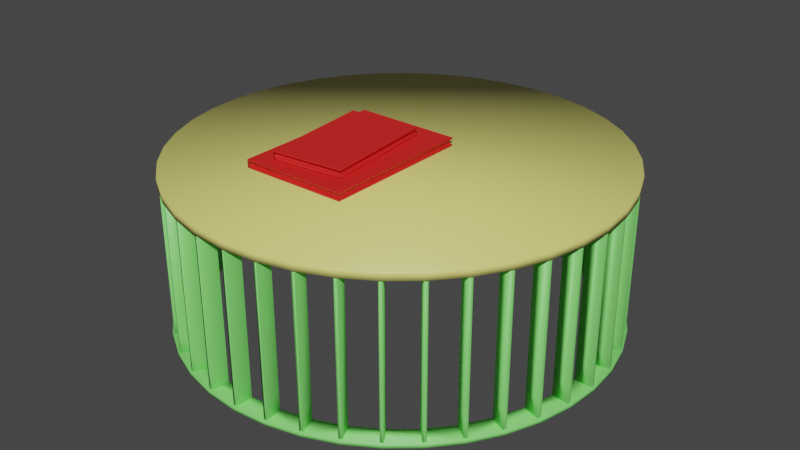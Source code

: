 # Source: table2.blend  (saved by Blender 2.92.15; exported with 4.5.12 LTS)
import bpy
from mathutils import Matrix  # noqa: F401  (used for matrix-valued properties, if any)

bpy.ops.wm.read_factory_settings(use_empty=True)
scene = bpy.context.scene
scene.name = 'Scene'

# ---- collections
col_collection = bpy.data.collections.new('Collection'); scene.collection.children.link(col_collection)

# ---- materials (node trees are filled in below, after node groups)
mat_material_003 = bpy.data.materials.new('Material.003')
mat_material_003.use_transparent_shadow = False
mat_material_001 = bpy.data.materials.new('Material.001')
mat_material_001.use_transparent_shadow = False
mat_material_002 = bpy.data.materials.new('Material.002')
mat_material_002.use_transparent_shadow = False

# ---- material node trees
mat_material_003.use_nodes = True; mat_material_003.node_tree.nodes.clear()
_N = mat_material_003.node_tree.nodes; _L = mat_material_003.node_tree.links
n0 = _N.new('ShaderNodeBsdfPrincipled'); n0.name = 'Principled BSDF'; n0.location = (10, 300)
n0.distribution = 'GGX'
n0.subsurface_method = 'BURLEY'
n0.inputs[0].default_value = (0.8, 0.7557, 0.2025, 1.0)
n0.inputs[3].default_value = 1.45
n0.inputs[27].default_value = (0.0, 0.0, 0.0, 1.0)
n0.inputs[28].default_value = 1.0
n1 = _N.new('ShaderNodeOutputMaterial'); n1.name = 'Material Output'; n1.location = (300, 300)
_L.new(n0.outputs[0], n1.inputs[0])
n1.is_active_output = True
mat_material_001.use_nodes = True; mat_material_001.node_tree.nodes.clear()
_N = mat_material_001.node_tree.nodes; _L = mat_material_001.node_tree.links
n0 = _N.new('ShaderNodeBsdfPrincipled'); n0.name = 'Principled BSDF'; n0.location = (10, 300)
n0.distribution = 'GGX'
n0.subsurface_method = 'BURLEY'
n0.inputs[0].default_value = (0.2263, 0.8, 0.1713, 1.0)
n0.inputs[3].default_value = 1.45
n0.inputs[27].default_value = (0.0, 0.0, 0.0, 1.0)
n0.inputs[28].default_value = 1.0
n1 = _N.new('ShaderNodeOutputMaterial'); n1.name = 'Material Output'; n1.location = (300, 300)
_L.new(n0.outputs[0], n1.inputs[0])
n1.is_active_output = True
mat_material_002.use_nodes = True; mat_material_002.node_tree.nodes.clear()
_N = mat_material_002.node_tree.nodes; _L = mat_material_002.node_tree.links
n0 = _N.new('ShaderNodeBsdfPrincipled'); n0.name = 'Principled BSDF'; n0.location = (10, 300)
n0.distribution = 'GGX'
n0.subsurface_method = 'BURLEY'
n0.inputs[0].default_value = (0.8, 0.01834, 0.01589, 1.0)
n0.inputs[3].default_value = 1.45
n0.inputs[27].default_value = (0.0, 0.0, 0.0, 1.0)
n0.inputs[28].default_value = 1.0
n1 = _N.new('ShaderNodeOutputMaterial'); n1.name = 'Material Output'; n1.location = (300, 300)
_L.new(n0.outputs[0], n1.inputs[0])
n1.is_active_output = True

# ---- world
world_world = bpy.data.worlds.new('World'); scene.world = world_world
world_world.use_nodes = True; world_world.node_tree.nodes.clear()
_N = world_world.node_tree.nodes; _L = world_world.node_tree.links
n0 = _N.new('ShaderNodeOutputWorld'); n0.name = 'World Output'; n0.location = (300, 300)
n1 = _N.new('ShaderNodeBackground'); n1.name = 'Background'; n1.location = (10, 300)
n1.inputs[0].default_value = (0.05088, 0.05088, 0.05088, 1.0)
_L.new(n1.outputs[0], n0.inputs[0])
n0.is_active_output = True
world_world.color = (0.05088, 0.05088, 0.05088)
world_world.use_sun_shadow = False
world_world.sun_shadow_jitter_overblur = 0.0

# ---- meshes
me_cylinder = bpy.data.meshes.new('Cylinder')
me_cylinder.from_pydata([(0.0, 1.0, 0.7), (0.0, 1.0, 0.74), (0.1564, 0.9877, 0.7), (0.1564, 0.9877, 0.74), (0.309, 0.9511, 0.7), (0.309, 0.9511, 0.74), (0.454, 0.891, 0.7), (0.454, 0.891, 0.74), (0.5878, 0.809, 0.7), (0.5878, 0.809, 0.74), (0.7071, 0.7071, 0.7), (0.7071, 0.7071, 0.74), (0.809, 0.5878, 0.7), (0.809, 0.5878, 0.74), (0.891, 0.454, 0.7), (0.891, 0.454, 0.74), (0.9511, 0.309, 0.7), (0.9511, 0.309, 0.74), (0.9877, 0.1564, 0.7), (0.9877, 0.1564, 0.74), (1.0, -1.629e-07, 0.7), (1.0, -1.629e-07, 0.74), (0.9877, -0.1564, 0.7), (0.9877, -0.1564, 0.74), (0.9511, -0.309, 0.7), (0.9511, -0.309, 0.74), (0.891, -0.454, 0.7), (0.891, -0.454, 0.74), (0.809, -0.5878, 0.7), (0.809, -0.5878, 0.74), (0.7071, -0.7071, 0.7), (0.7071, -0.7071, 0.74), (0.5878, -0.809, 0.7), (0.5878, -0.809, 0.74), (0.454, -0.891, 0.7), (0.454, -0.891, 0.74), (0.309, -0.9511, 0.7), (0.309, -0.9511, 0.74), (0.1564, -0.9877, 0.7), (0.1564, -0.9877, 0.74), (-8.027e-07, -1.0, 0.7), (-8.027e-07, -1.0, 0.74), (-0.1564, -0.9877, 0.7), (-0.1564, -0.9877, 0.74), (-0.309, -0.9511, 0.7), (-0.309, -0.9511, 0.74), (-0.454, -0.891, 0.7), (-0.454, -0.891, 0.74), (-0.5878, -0.809, 0.7), (-0.5878, -0.809, 0.74), (-0.7071, -0.7071, 0.7), (-0.7071, -0.7071, 0.74), (-0.809, -0.5878, 0.7), (-0.809, -0.5878, 0.74), (-0.891, -0.454, 0.7), (-0.891, -0.454, 0.74), (-0.9511, -0.309, 0.7), (-0.9511, -0.309, 0.74), (-0.9877, -0.1564, 0.7), (-0.9877, -0.1564, 0.74), (-1.0, 1.442e-06, 0.7), (-1.0, 1.442e-06, 0.74), (-0.9877, 0.1564, 0.7), (-0.9877, 0.1564, 0.74), (-0.9511, 0.309, 0.7), (-0.9511, 0.309, 0.74), (-0.891, 0.454, 0.7), (-0.891, 0.454, 0.74), (-0.809, 0.5878, 0.7), (-0.809, 0.5878, 0.74), (-0.7071, 0.7071, 0.7), (-0.7071, 0.7071, 0.74), (-0.5878, 0.809, 0.7), (-0.5878, 0.809, 0.74), (-0.454, 0.891, 0.7), (-0.454, 0.891, 0.74), (-0.309, 0.9511, 0.7), (-0.309, 0.9511, 0.74), (-0.1564, 0.9877, 0.7), (-0.1564, 0.9877, 0.74)], [], [(0, 1, 3, 2), (2, 3, 5, 4), (4, 5, 7, 6), (6, 7, 9, 8), (8, 9, 11, 10), (10, 11, 13, 12), (12, 13, 15, 14), (14, 15, 17, 16), (16, 17, 19, 18), (18, 19, 21, 20), (20, 21, 23, 22), (22, 23, 25, 24), (24, 25, 27, 26), (26, 27, 29, 28), (28, 29, 31, 30), (30, 31, 33, 32), (32, 33, 35, 34), (34, 35, 37, 36), (36, 37, 39, 38), (38, 39, 41, 40), (40, 41, 43, 42), (42, 43, 45, 44), (44, 45, 47, 46), (46, 47, 49, 48), (48, 49, 51, 50), (50, 51, 53, 52), (52, 53, 55, 54), (54, 55, 57, 56), (56, 57, 59, 58), (58, 59, 61, 60), (60, 61, 63, 62), (62, 63, 65, 64), (64, 65, 67, 66), (66, 67, 69, 68), (68, 69, 71, 70), (70, 71, 73, 72), (72, 73, 75, 74), (74, 75, 77, 76), (3, 1, 79, 77, 75, 73, 71, 69, 67, 65, 63, 61, 59, 57, 55, 53, 51, 49, 47, 45, 43, 41, 39, 37, 35, 33, 31, 29, 27, 25, 23, 21, 19, 17, 15, 13, 11, 9, 7, 5), (76, 77, 79, 78), (78, 79, 1, 0), (0, 2, 4, 6, 8, 10, 12, 14, 16, 18, 20, 22, 24, 26, 28, 30, 32, 34, 36, 38, 40, 42, 44, 46, 48, 50, 52, 54, 56, 58, 60, 62, 64, 66, 68, 70, 72, 74, 76, 78)])
me_cylinder.polygons.foreach_set('use_smooth', [True] * 42)
_uv = me_cylinder.uv_layers.new(name='UVMap')
_uv.uv.foreach_set('vector', [1.0, 0.5, 1.0, 1.0, 0.975, 1.0, 0.975, 0.5, 0.975, 0.5, 0.975, 1.0, 0.95, 1.0, 0.95, 0.5, 0.95, 0.5, 0.95, 1.0, 0.925, 1.0, 0.925, 0.5, 0.925, 0.5, 0.925, 1.0, 0.9, 1.0, 0.9, 0.5, 0.9, 0.5, 0.9, 1.0, 0.875, 1.0, 0.875, 0.5, 0.875, 0.5, 0.875, 1.0, 0.85, 1.0, 0.85, 0.5, 0.85, 0.5, 0.85, 1.0, 0.825, 1.0, 0.825, 0.5, 0.825, 0.5, 0.825, 1.0, 0.8, 1.0, 0.8, 0.5, 0.8, 0.5, 0.8, 1.0, 0.775, 1.0, 0.775, 0.5, 0.775, 0.5, 0.775, 1.0, 0.75, 1.0, 0.75, 0.5, 0.75, 0.5, 0.75, 1.0, 0.725, 1.0, 0.725, 0.5, 0.725, 0.5, 0.725, 1.0, 0.7, 1.0, 0.7, 0.5, 0.7, 0.5, 0.7, 1.0, 0.675, 1.0, 0.675, 0.5, 0.675, 0.5, 0.675, 1.0, 0.65, 1.0, 0.65, 0.5, 0.65, 0.5, 0.65, 1.0, 0.625, 1.0, 0.625, 0.5, 0.625, 0.5, 0.625, 1.0, 0.6, 1.0, 0.6, 0.5, 0.6, 0.5, 0.6, 1.0, 0.575, 1.0, 0.575, 0.5, 0.575, 0.5, 0.575, 1.0, 0.55, 1.0, 0.55, 0.5, 0.55, 0.5, 0.55, 1.0, 0.525, 1.0, 0.525, 0.5, 0.525, 0.5, 0.525, 1.0, 0.5, 1.0, 0.5, 0.5, 0.5, 0.5, 0.5, 1.0, 0.475, 1.0, 0.475, 0.5, 0.475, 0.5, 0.475, 1.0, 0.45, 1.0, 0.45, 0.5, 0.45, 0.5, 0.45, 1.0, 0.425, 1.0, 0.425, 0.5, 0.425, 0.5, 0.425, 1.0, 0.4, 1.0, 0.4, 0.5, 0.4, 0.5, 0.4, 1.0, 0.375, 1.0, 0.375, 0.5, 0.375, 0.5, 0.375, 1.0, 0.35, 1.0, 0.35, 0.5, 0.35, 0.5, 0.35, 1.0, 0.325, 1.0, 0.325, 0.5, 0.325, 0.5, 0.325, 1.0, 0.3, 1.0, 0.3, 0.5, 0.3, 0.5, 0.3, 1.0, 0.275, 1.0, 0.275, 0.5, 0.275, 0.5, 0.275, 1.0, 0.25, 1.0, 0.25, 0.5, 0.25, 0.5, 0.25, 1.0, 0.225, 1.0, 0.225, 0.5, 0.225, 0.5, 0.225, 1.0, 0.2, 1.0, 0.2, 0.5, 0.2, 0.5, 0.2, 1.0, 0.175, 1.0, 0.175, 0.5, 0.175, 0.5, 0.175, 1.0, 0.15, 1.0, 0.15, 0.5, 0.15, 0.5, 0.15, 1.0, 0.125, 1.0, 0.125, 0.5, 0.125, 0.5, 0.125, 1.0, 0.1, 1.0, 0.1, 0.5, 0.1, 0.5, 0.1, 1.0, 0.075, 1.0, 0.075, 0.5, 0.075, 0.5, 0.075, 1.0, 0.05, 1.0, 0.05, 0.5, 0.2875, 0.487, 0.25, 0.49, 0.2125, 0.487, 0.1758, 0.4783, 0.141, 0.4638, 0.1089, 0.4442, 0.08029, 0.4197, 0.05584, 0.3911, 0.03616, 0.359, 0.02175, 0.3242, 0.01295, 0.2875, 0.01, 0.25, 0.01295, 0.2125, 0.02175, 0.1758, 0.03616, 0.141, 0.05584, 0.1089, 0.08029, 0.08029, 0.1089, 0.05584, 0.141, 0.03616, 0.1758, 0.02175, 0.2125, 0.01295, 0.25, 0.01, 0.2875, 0.01295, 0.3242, 0.02175, 0.359, 0.03616, 0.3911, 0.05584, 0.4197, 0.08029, 0.4442, 0.1089, 0.4638, 0.141, 0.4783, 0.1758, 0.487, 0.2125, 0.49, 0.25, 0.487, 0.2875, 0.4783, 0.3242, 0.4638, 0.359, 0.4442, 0.3911, 0.4197, 0.4197, 0.3911, 0.4442, 0.359, 0.4638, 0.3242, 0.4783, 0.05, 0.5, 0.05, 1.0, 0.025, 1.0, 0.025, 0.5, 0.025, 0.5, 0.025, 1.0, 3.912e-07, 1.0, 3.912e-07, 0.5, 0.75, 0.49, 0.7875, 0.487, 0.8242, 0.4783, 0.859, 0.4638, 0.8911, 0.4442, 0.9197, 0.4197, 0.9442, 0.3911, 0.9638, 0.359, 0.9783, 0.3242, 0.987, 0.2875, 0.99, 0.25, 0.987, 0.2125, 0.9783, 0.1758, 0.9638, 0.141, 0.9442, 0.1089, 0.9197, 0.08029, 0.8911, 0.05584, 0.859, 0.03616, 0.8242, 0.02175, 0.7875, 0.01295, 0.75, 0.01, 0.7125, 0.01295, 0.6758, 0.02175, 0.641, 0.03616, 0.6089, 0.05584, 0.5803, 0.08029, 0.5558, 0.1089, 0.5362, 0.141, 0.5217, 0.1758, 0.513, 0.2125, 0.51, 0.25, 0.513, 0.2875, 0.5217, 0.3242, 0.5362, 0.359, 0.5558, 0.3911, 0.5803, 0.4197, 0.6089, 0.4442, 0.641, 0.4638, 0.6758, 0.4783, 0.7125, 0.487])
me_cylinder.materials.append(mat_material_003)
me_cylinder.use_remesh_fix_poles = True
me_cylinder.use_remesh_preserve_attributes = False
me_cylinder.use_mirror_vertex_groups = False
me_cylinder.update()
me_cylinder_001 = bpy.data.meshes.new('Cylinder.001')
me_cylinder_001.from_pydata([(0.0, 1.0, -0.01), (0.0, 1.0, 0.01), (0.1564, 0.9877, -0.01), (0.1564, 0.9877, 0.01), (0.309, 0.9511, -0.01), (0.309, 0.9511, 0.01), (0.454, 0.891, -0.01), (0.454, 0.891, 0.01), (0.5878, 0.809, -0.01), (0.5878, 0.809, 0.01), (0.7071, 0.7071, -0.01), (0.7071, 0.7071, 0.01), (0.809, 0.5878, -0.01), (0.809, 0.5878, 0.01), (0.891, 0.454, -0.01), (0.891, 0.454, 0.01), (0.9511, 0.309, -0.01), (0.9511, 0.309, 0.01), (0.9877, 0.1564, -0.01), (0.9877, 0.1564, 0.01), (1.0, -1.629e-07, -0.01), (1.0, -1.629e-07, 0.01), (0.9877, -0.1564, -0.01), (0.9877, -0.1564, 0.01), (0.9511, -0.309, -0.01), (0.9511, -0.309, 0.01), (0.891, -0.454, -0.01), (0.891, -0.454, 0.01), (0.809, -0.5878, -0.01), (0.809, -0.5878, 0.01), (0.7071, -0.7071, -0.01), (0.7071, -0.7071, 0.01), (0.5878, -0.809, -0.01), (0.5878, -0.809, 0.01), (0.454, -0.891, -0.01), (0.454, -0.891, 0.01), (0.309, -0.9511, -0.01), (0.309, -0.9511, 0.01), (0.1564, -0.9877, -0.01), (0.1564, -0.9877, 0.01), (-8.027e-07, -1.0, -0.01), (-8.027e-07, -1.0, 0.01), (-0.1564, -0.9877, -0.01), (-0.1564, -0.9877, 0.01), (-0.309, -0.9511, -0.01), (-0.309, -0.9511, 0.01), (-0.454, -0.891, -0.01), (-0.454, -0.891, 0.01), (-0.5878, -0.809, -0.01), (-0.5878, -0.809, 0.01), (-0.7071, -0.7071, -0.01), (-0.7071, -0.7071, 0.01), (-0.809, -0.5878, -0.01), (-0.809, -0.5878, 0.01), (-0.891, -0.454, -0.01), (-0.891, -0.454, 0.01), (-0.9511, -0.309, -0.01), (-0.9511, -0.309, 0.01), (-0.9877, -0.1564, -0.01), (-0.9877, -0.1564, 0.01), (-1.0, 1.442e-06, -0.01), (-1.0, 1.442e-06, 0.01), (-0.9877, 0.1564, -0.01), (-0.9877, 0.1564, 0.01), (-0.9511, 0.309, -0.01), (-0.9511, 0.309, 0.01), (-0.891, 0.454, -0.01), (-0.891, 0.454, 0.01), (-0.809, 0.5878, -0.01), (-0.809, 0.5878, 0.01), (-0.7071, 0.7071, -0.01), (-0.7071, 0.7071, 0.01), (-0.5878, 0.809, -0.01), (-0.5878, 0.809, 0.01), (-0.454, 0.891, -0.01), (-0.454, 0.891, 0.01), (-0.309, 0.9511, -0.01), (-0.309, 0.9511, 0.01), (-0.1564, 0.9877, -0.01), (-0.1564, 0.9877, 0.01), (0.0, 0.91, -0.01), (0.0, 0.91, 0.01), (-0.2812, -0.8655, -0.01), (-0.2812, -0.8655, 0.01), (-0.91, 1.313e-06, 0.01), (0.1424, 0.8988, -0.01), (0.1424, 0.8988, 0.01), (-0.8655, -0.2812, 0.01), (-0.4131, -0.8108, -0.01), (-0.4131, -0.8108, 0.01), (-0.8988, -0.1424, 0.01), (-0.5349, -0.7362, -0.01), (-0.5349, -0.7362, 0.01), (0.2812, 0.8655, -0.01), (0.2812, 0.8655, 0.01), (0.4131, -0.8108, 0.01), (0.5349, -0.7362, 0.01), (0.8988, -0.1424, 0.01), (0.6435, -0.6435, 0.01), (-0.6435, -0.6435, -0.01), (-0.6435, -0.6435, 0.01), (0.4131, 0.8108, -0.01), (0.4131, 0.8108, 0.01), (0.7362, -0.5349, 0.01), (0.8655, -0.2812, 0.01), (0.8108, -0.4131, 0.01), (-0.7362, -0.5349, -0.01), (0.5349, 0.7362, -0.01), (0.5349, 0.7362, 0.01), (-0.7362, -0.5349, 0.01), (-0.8988, 0.1424, 0.01), (-0.6435, 0.6435, 0.01), (-0.4131, 0.8108, 0.01), (-0.8655, 0.2812, 0.01), (-0.8108, -0.4131, 0.01), (-0.5349, 0.7362, 0.01), (-0.1424, 0.8988, 0.01), (-0.8108, 0.4131, 0.01), (0.6435, 0.6435, -0.01), (0.6435, 0.6435, 0.01), (-0.2812, 0.8655, 0.01), (-0.8108, -0.4131, -0.01), (0.7362, 0.5349, -0.01), (0.7362, 0.5349, 0.01), (-0.8655, -0.2812, -0.01), (-0.1424, -0.8988, 0.01), (0.1424, -0.8988, 0.01), (-7.304e-07, -0.91, 0.01), (0.8108, 0.4131, -0.01), (0.8108, 0.4131, 0.01), (-0.8988, -0.1424, -0.01), (0.8988, 0.1424, 0.01), (0.8655, 0.2812, -0.01), (0.8655, 0.2812, 0.01), (-0.91, 1.313e-06, -0.01), (0.8988, 0.1424, -0.01), (-0.8988, 0.1424, -0.01), (0.91, -1.483e-07, -0.01), (0.91, -1.483e-07, 0.01), (-0.8655, 0.2812, -0.01), (-0.7362, 0.5349, 0.01), (-0.8108, 0.4131, -0.01), (0.8988, -0.1424, -0.01), (0.8655, -0.2812, -0.01), (-0.7362, 0.5349, -0.01), (0.2812, -0.8655, 0.01), (0.8108, -0.4131, -0.01), (-0.6435, 0.6435, -0.01), (0.7362, -0.5349, -0.01), (-0.5349, 0.7362, -0.01), (0.6435, -0.6435, -0.01), (-0.4131, 0.8108, -0.01), (-0.2812, 0.8655, -0.01), (0.5349, -0.7362, -0.01), (0.1424, -0.8988, -0.01), (0.4131, -0.8108, -0.01), (0.2812, -0.8655, -0.01), (-0.1424, 0.8988, -0.01), (-0.1424, -0.8988, -0.01), (-7.304e-07, -0.91, -0.01)], [], [(0, 1, 3, 2), (2, 3, 5, 4), (4, 5, 7, 6), (6, 7, 9, 8), (8, 9, 11, 10), (10, 11, 13, 12), (12, 13, 15, 14), (14, 15, 17, 16), (16, 17, 19, 18), (18, 19, 21, 20), (20, 21, 23, 22), (22, 23, 25, 24), (24, 25, 27, 26), (26, 27, 29, 28), (28, 29, 31, 30), (30, 31, 33, 32), (32, 33, 35, 34), (34, 35, 37, 36), (36, 37, 39, 38), (38, 39, 41, 40), (40, 41, 43, 42), (42, 43, 45, 44), (44, 45, 47, 46), (46, 47, 49, 48), (48, 49, 51, 50), (50, 51, 53, 52), (52, 53, 55, 54), (54, 55, 57, 56), (56, 57, 59, 58), (58, 59, 61, 60), (60, 61, 63, 62), (62, 63, 65, 64), (64, 65, 67, 66), (66, 67, 69, 68), (68, 69, 71, 70), (70, 71, 73, 72), (72, 73, 75, 74), (74, 75, 77, 76), (76, 77, 79, 78), (78, 79, 1, 0), (81, 80, 85, 86), (86, 85, 93, 94), (101, 102, 94, 93), (102, 101, 107, 108), (108, 107, 118, 119), (118, 122, 123, 119), (128, 129, 123, 122), (128, 132, 133, 129), (131, 133, 132, 135), (131, 135, 137, 138), (97, 138, 137, 142), (104, 97, 142, 143), (105, 104, 143, 146), (103, 105, 146, 148), (98, 103, 148, 150), (96, 98, 150, 153), (95, 96, 153, 155), (145, 95, 155, 156), (126, 145, 156, 154), (127, 126, 154, 159), (125, 127, 159, 158), (83, 125, 158, 82), (82, 88, 89, 83), (88, 91, 92, 89), (91, 99, 100, 92), (100, 99, 106, 109), (121, 114, 109, 106), (124, 87, 114, 121), (130, 90, 87, 124), (134, 84, 90, 130), (136, 110, 84, 134), (139, 113, 110, 136), (141, 117, 113, 139), (144, 140, 117, 141), (147, 111, 140, 144), (149, 115, 111, 147), (151, 112, 115, 149), (152, 120, 112, 151), (157, 116, 120, 152), (80, 81, 116, 157), (83, 45, 43, 41, 39, 37, 35, 33, 31, 29, 27, 25, 23, 21, 19, 17, 15, 13, 11, 9, 7, 5, 3, 1, 79, 77, 75, 73, 71, 69, 67, 65, 63, 61, 59, 57, 55, 53, 109, 114, 87, 90, 84, 110, 113, 117, 140, 111, 115, 112, 120, 116, 81, 86, 94, 102, 108, 119, 123, 129, 133, 131, 138, 97, 104, 105, 103, 98, 96, 95, 145, 126, 127, 125), (109, 53, 51, 49, 47, 45, 83, 89, 92, 100), (101, 6, 8, 10, 12, 14, 128, 122, 118, 107), (128, 14, 16, 18, 20, 22, 24, 26, 28, 30, 32, 34, 36, 38, 40, 42, 44, 46, 48, 50, 52, 54, 56, 58, 60, 62, 64, 66, 68, 70, 72, 74, 76, 78, 0, 2, 4, 6, 101, 93, 85, 80, 157, 152, 151, 149, 147, 144, 141, 139, 136, 134, 130, 124, 121, 106, 99, 91, 88, 82, 158, 159, 154, 156, 155, 153, 150, 148, 146, 143, 142, 137, 135, 132)])
me_cylinder_001.polygons.foreach_set('use_smooth', [True] * 84)
_uv = me_cylinder_001.uv_layers.new(name='UVMap')
_uv.uv.foreach_set('vector', [1.0, 0.5, 1.0, 1.0, 0.975, 1.0, 0.975, 0.5, 0.975, 0.5, 0.975, 1.0, 0.95, 1.0, 0.95, 0.5, 0.95, 0.5, 0.95, 1.0, 0.925, 1.0, 0.925, 0.5, 0.925, 0.5, 0.925, 1.0, 0.9, 1.0, 0.9, 0.5, 0.9, 0.5, 0.9, 1.0, 0.875, 1.0, 0.875, 0.5, 0.875, 0.5, 0.875, 1.0, 0.85, 1.0, 0.85, 0.5, 0.85, 0.5, 0.85, 1.0, 0.825, 1.0, 0.825, 0.5, 0.825, 0.5, 0.825, 1.0, 0.8, 1.0, 0.8, 0.5, 0.8, 0.5, 0.8, 1.0, 0.775, 1.0, 0.775, 0.5, 0.775, 0.5, 0.775, 1.0, 0.75, 1.0, 0.75, 0.5, 0.75, 0.5, 0.75, 1.0, 0.725, 1.0, 0.725, 0.5, 0.725, 0.5, 0.725, 1.0, 0.7, 1.0, 0.7, 0.5, 0.7, 0.5, 0.7, 1.0, 0.675, 1.0, 0.675, 0.5, 0.675, 0.5, 0.675, 1.0, 0.65, 1.0, 0.65, 0.5, 0.65, 0.5, 0.65, 1.0, 0.625, 1.0, 0.625, 0.5, 0.625, 0.5, 0.625, 1.0, 0.6, 1.0, 0.6, 0.5, 0.6, 0.5, 0.6, 1.0, 0.575, 1.0, 0.575, 0.5, 0.575, 0.5, 0.575, 1.0, 0.55, 1.0, 0.55, 0.5, 0.55, 0.5, 0.55, 1.0, 0.525, 1.0, 0.525, 0.5, 0.525, 0.5, 0.525, 1.0, 0.5, 1.0, 0.5, 0.5, 0.5, 0.5, 0.5, 1.0, 0.475, 1.0, 0.475, 0.5, 0.475, 0.5, 0.475, 1.0, 0.45, 1.0, 0.45, 0.5, 0.45, 0.5, 0.45, 1.0, 0.425, 1.0, 0.425, 0.5, 0.425, 0.5, 0.425, 1.0, 0.4, 1.0, 0.4, 0.5, 0.4, 0.5, 0.4, 1.0, 0.375, 1.0, 0.375, 0.5, 0.375, 0.5, 0.375, 1.0, 0.35, 1.0, 0.35, 0.5, 0.35, 0.5, 0.35, 1.0, 0.325, 1.0, 0.325, 0.5, 0.325, 0.5, 0.325, 1.0, 0.3, 1.0, 0.3, 0.5, 0.3, 0.5, 0.3, 1.0, 0.275, 1.0, 0.275, 0.5, 0.275, 0.5, 0.275, 1.0, 0.25, 1.0, 0.25, 0.5, 0.25, 0.5, 0.25, 1.0, 0.225, 1.0, 0.225, 0.5, 0.225, 0.5, 0.225, 1.0, 0.2, 1.0, 0.2, 0.5, 0.2, 0.5, 0.2, 1.0, 0.175, 1.0, 0.175, 0.5, 0.175, 0.5, 0.175, 1.0, 0.15, 1.0, 0.15, 0.5, 0.15, 0.5, 0.15, 1.0, 0.125, 1.0, 0.125, 0.5, 0.125, 0.5, 0.125, 1.0, 0.1, 1.0, 0.1, 0.5, 0.1, 0.5, 0.1, 1.0, 0.075, 1.0, 0.075, 0.5, 0.075, 0.5, 0.075, 1.0, 0.05, 1.0, 0.05, 0.5, 0.05, 0.5, 0.05, 1.0, 0.025, 1.0, 0.025, 0.5, 0.025, 0.5, 0.025, 1.0, 3.912e-07, 1.0, 3.912e-07, 0.5, 1.0, 0.7679, 1.0, 0.7321, 0.975, 0.7321, 0.975, 0.7679, 0.975, 0.7679, 0.975, 0.7321, 0.95, 0.7321, 0.95, 0.7679, 0.925, 0.7321, 0.925, 0.7679, 0.95, 0.7679, 0.95, 0.7321, 0.925, 0.7679, 0.925, 0.7321, 0.9, 0.7321, 0.9, 0.7679, 0.9, 0.7679, 0.9, 0.7321, 0.875, 0.7321, 0.875, 0.7679, 0.875, 0.7321, 0.85, 0.7321, 0.85, 0.7679, 0.875, 0.7679, 0.825, 0.7321, 0.825, 0.7679, 0.85, 0.7679, 0.85, 0.7321, 0.825, 0.7321, 0.8, 0.7321, 0.8, 0.7679, 0.825, 0.7679, 0.775, 0.7679, 0.8, 0.7679, 0.8, 0.7321, 0.775, 0.7321, 0.775, 0.7679, 0.775, 0.7321, 0.75, 0.7321, 0.75, 0.7679, 0.725, 0.7679, 0.75, 0.7679, 0.75, 0.7321, 0.725, 0.7321, 0.7, 0.7679, 0.725, 0.7679, 0.725, 0.7321, 0.7, 0.7321, 0.675, 0.7679, 0.7, 0.7679, 0.7, 0.7321, 0.675, 0.7321, 0.65, 0.7679, 0.675, 0.7679, 0.675, 0.7321, 0.65, 0.7321, 0.625, 0.7679, 0.65, 0.7679, 0.65, 0.7321, 0.625, 0.7321, 0.6, 0.7679, 0.625, 0.7679, 0.625, 0.7321, 0.6, 0.7321, 0.575, 0.7679, 0.6, 0.7679, 0.6, 0.7321, 0.575, 0.7321, 0.55, 0.7679, 0.575, 0.7679, 0.575, 0.7321, 0.55, 0.7321, 0.525, 0.7679, 0.55, 0.7679, 0.55, 0.7321, 0.525, 0.7321, 0.5, 0.7679, 0.525, 0.7679, 0.525, 0.7321, 0.5, 0.7321, 0.475, 0.7679, 0.5, 0.7679, 0.5, 0.7321, 0.475, 0.7321, 0.45, 0.7679, 0.475, 0.7679, 0.475, 0.7321, 0.45, 0.7321, 0.45, 0.7321, 0.425, 0.7321, 0.425, 0.7679, 0.45, 0.7679, 0.425, 0.7321, 0.4, 0.7321, 0.4, 0.7679, 0.425, 0.7679, 0.4, 0.7321, 0.375, 0.7321, 0.375, 0.7679, 0.4, 0.7679, 0.375, 0.7679, 0.375, 0.7321, 0.35, 0.7321, 0.35, 0.7679, 0.325, 0.7321, 0.325, 0.7679, 0.35, 0.7679, 0.35, 0.7321, 0.3, 0.7321, 0.3, 0.7679, 0.325, 0.7679, 0.325, 0.7321, 0.275, 0.7321, 0.275, 0.7679, 0.3, 0.7679, 0.3, 0.7321, 0.25, 0.7321, 0.25, 0.7679, 0.275, 0.7679, 0.275, 0.7321, 0.225, 0.7321, 0.225, 0.7679, 0.25, 0.7679, 0.25, 0.7321, 0.2, 0.7321, 0.2, 0.7679, 0.225, 0.7679, 0.225, 0.7321, 0.175, 0.7321, 0.175, 0.7679, 0.2, 0.7679, 0.2, 0.7321, 0.15, 0.7321, 0.15, 0.7679, 0.175, 0.7679, 0.175, 0.7321, 0.125, 0.7321, 0.125, 0.7679, 0.15, 0.7679, 0.15, 0.7321, 0.1, 0.7321, 0.1, 0.7679, 0.125, 0.7679, 0.125, 0.7321, 0.075, 0.7321, 0.075, 0.7679, 0.1, 0.7679, 0.1, 0.7321, 0.05, 0.7321, 0.05, 0.7679, 0.075, 0.7679, 0.075, 0.7321, 0.025, 0.7321, 0.025, 0.7679, 0.05, 0.7679, 0.05, 0.7321, 3.912e-07, 0.7321, 3.912e-07, 0.7679, 0.025, 0.7679, 0.025, 0.7321, 0.1825, 0.04229, 0.1758, 0.02175, 0.2125, 0.01295, 0.25, 0.01, 0.2875, 0.01295, 0.3242, 0.02175, 0.359, 0.03616, 0.3911, 0.05584, 0.4197, 0.08029, 0.4442, 0.1089, 0.4638, 0.141, 0.4783, 0.1758, 0.487, 0.2125, 0.49, 0.25, 0.487, 0.2875, 0.4783, 0.3242, 0.4638, 0.359, 0.4442, 0.3911, 0.4197, 0.4197, 0.3911, 0.4442, 0.359, 0.4638, 0.3242, 0.4783, 0.2875, 0.487, 0.25, 0.49, 0.2125, 0.487, 0.1758, 0.4783, 0.141, 0.4638, 0.1089, 0.4442, 0.08029, 0.4197, 0.05584, 0.3911, 0.03616, 0.359, 0.02175, 0.3242, 0.01295, 0.2875, 0.01, 0.25, 0.01295, 0.2125, 0.02175, 0.1758, 0.03616, 0.141, 0.05584, 0.1089, 0.07331, 0.1216, 0.0554, 0.1508, 0.04229, 0.1825, 0.03429, 0.2158, 0.0316, 0.25, 0.03429, 0.2842, 0.04229, 0.3175, 0.0554, 0.3492, 0.07331, 0.3784, 0.09557, 0.4044, 0.1216, 0.4267, 0.1508, 0.4446, 0.1825, 0.4577, 0.2158, 0.4657, 0.25, 0.4684, 0.2842, 0.4657, 0.3175, 0.4577, 0.3492, 0.4446, 0.3784, 0.4267, 0.4044, 0.4044, 0.4267, 0.3784, 0.4446, 0.3492, 0.4577, 0.3175, 0.4657, 0.2842, 0.4684, 0.25, 0.4657, 0.2158, 0.4577, 0.1825, 0.4446, 0.1508, 0.4267, 0.1216, 0.4044, 0.09557, 0.3784, 0.07331, 0.3492, 0.0554, 0.3175, 0.04229, 0.2842, 0.03429, 0.25, 0.0316, 0.2158, 0.03429, 0.07331, 0.1216, 0.05584, 0.1089, 0.08029, 0.08029, 0.1089, 0.05584, 0.141, 0.03616, 0.1758, 0.02175, 0.1825, 0.04229, 0.1508, 0.0554, 0.1216, 0.07331, 0.09557, 0.09557, 0.8492, 0.4446, 0.859, 0.4638, 0.8911, 0.4442, 0.9197, 0.4197, 0.9442, 0.3911, 0.9638, 0.359, 0.9446, 0.3492, 0.9267, 0.3784, 0.9044, 0.4044, 0.8784, 0.4267, 0.9446, 0.3492, 0.9638, 0.359, 0.9783, 0.3242, 0.987, 0.2875, 0.99, 0.25, 0.987, 0.2125, 0.9783, 0.1758, 0.9638, 0.141, 0.9442, 0.1089, 0.9197, 0.08029, 0.8911, 0.05584, 0.859, 0.03616, 0.8242, 0.02175, 0.7875, 0.01295, 0.75, 0.01, 0.7125, 0.01295, 0.6758, 0.02175, 0.641, 0.03616, 0.6089, 0.05584, 0.5803, 0.08029, 0.5558, 0.1089, 0.5362, 0.141, 0.5217, 0.1758, 0.513, 0.2125, 0.51, 0.25, 0.513, 0.2875, 0.5217, 0.3242, 0.5362, 0.359, 0.5558, 0.3911, 0.5803, 0.4197, 0.6089, 0.4442, 0.641, 0.4638, 0.6758, 0.4783, 0.7125, 0.487, 0.75, 0.49, 0.7875, 0.487, 0.8242, 0.4783, 0.859, 0.4638, 0.8492, 0.4446, 0.8175, 0.4577, 0.7842, 0.4657, 0.75, 0.4684, 0.7158, 0.4657, 0.6825, 0.4577, 0.6508, 0.4446, 0.6216, 0.4267, 0.5956, 0.4044, 0.5733, 0.3784, 0.5554, 0.3492, 0.5423, 0.3175, 0.5343, 0.2842, 0.5316, 0.25, 0.5343, 0.2158, 0.5423, 0.1825, 0.5554, 0.1508, 0.5733, 0.1216, 0.5956, 0.09557, 0.6216, 0.07331, 0.6508, 0.0554, 0.6825, 0.04229, 0.7158, 0.03429, 0.75, 0.0316, 0.7842, 0.03429, 0.8175, 0.04229, 0.8492, 0.0554, 0.8784, 0.07331, 0.9044, 0.09557, 0.9267, 0.1216, 0.9446, 0.1508, 0.9577, 0.1825, 0.9657, 0.2158, 0.9684, 0.25, 0.9657, 0.2842, 0.9577, 0.3175])
me_cylinder_001.materials.append(mat_material_001)
me_cylinder_001.use_remesh_fix_poles = True
me_cylinder_001.use_remesh_preserve_attributes = False
me_cylinder_001.use_mirror_vertex_groups = False
me_cylinder_001.update()
me_cube_001 = bpy.data.meshes.new('Cube.001')
me_cube_001.from_pydata([(-0.04, 0.9126, 0.01097), (-0.04, 0.9126, 0.09097), (-0.04, 0.9926, 0.01097), (-0.04, 0.9926, 0.09097), (0.04, 0.9126, 0.01097), (0.04, 0.9126, 0.09097), (0.04, 0.9926, 0.01097), (0.04, 0.9926, 0.09097), (-0.04, 0.9126, 0.697), (-0.04, 0.9926, 0.697), (0.04, 0.9926, 0.697), (0.04, 0.9126, 0.697), (0.6683, 0.9027, 0.01097), (0.6683, 0.9027, 0.09097), (0.7303, 0.9817, 0.01097), (0.7303, 0.9817, 0.09097), (0.7473, 0.9001, 0.01097), (0.7473, 0.9001, 0.09097), (0.8093, 0.9792, 0.01097), (0.8093, 0.9792, 0.09097), (0.6683, 0.9027, 0.697), (0.7303, 0.9817, 0.697), (0.8093, 0.9792, 0.697), (0.7473, 0.9001, 0.697), (1.36, 0.8705, 0.01097), (1.36, 0.8705, 0.09097), (1.483, 0.9466, 0.01097), (1.483, 0.9466, 0.09097), (1.436, 0.8655, 0.01097), (1.436, 0.8655, 0.09097), (1.559, 0.9416, 0.01097), (1.559, 0.9416, 0.09097), (1.36, 0.8705, 0.697), (1.483, 0.9466, 0.697), (1.559, 0.9416, 0.697), (1.436, 0.8655, 0.697), (2.018, 0.8168, 0.01097), (2.018, 0.8168, 0.09097), (2.198, 0.8881, 0.01097), (2.198, 0.8881, 0.09097), (2.09, 0.8095, 0.01097), (2.09, 0.8095, 0.09097), (2.27, 0.8808, 0.01097), (2.27, 0.8808, 0.09097), (2.018, 0.8168, 0.697), (2.198, 0.8881, 0.697), (2.27, 0.8808, 0.697), (2.09, 0.8095, 0.697), (2.627, 0.7431, 0.01097), (2.627, 0.7431, 0.09097), (2.86, 0.8078, 0.01097), (2.86, 0.8078, 0.09097), (2.692, 0.7336, 0.01097), (2.692, 0.7336, 0.09097), (2.925, 0.7983, 0.01097), (2.925, 0.7983, 0.09097), (2.627, 0.7431, 0.697), (2.86, 0.8078, 0.697), (2.925, 0.7983, 0.697), (2.692, 0.7336, 0.697), (3.171, 0.651, 0.01097), (3.171, 0.651, 0.09097), (3.451, 0.7076, 0.01097), (3.451, 0.7076, 0.09097), (3.228, 0.6396, 0.01097), (3.228, 0.6396, 0.09097), (3.508, 0.6962, 0.01097), (3.508, 0.6962, 0.09097), (3.171, 0.651, 0.697), (3.451, 0.7076, 0.697), (3.508, 0.6962, 0.697), (3.228, 0.6396, 0.697), (3.637, 0.543, 0.01097), (3.637, 0.543, 0.09097), (3.958, 0.59, 0.01097), (3.958, 0.59, 0.09097), (3.684, 0.5299, 0.01097), (3.684, 0.5299, 0.09097), (4.005, 0.5769, 0.01097), (4.005, 0.5769, 0.09097), (3.637, 0.543, 0.697), (3.958, 0.59, 0.697), (4.005, 0.5769, 0.697), (3.684, 0.5299, 0.697), (4.013, 0.4215, 0.01097), (4.013, 0.4215, 0.09097), (4.367, 0.4578, 0.01097), (4.367, 0.4578, 0.09097), (4.05, 0.4071, 0.01097), (4.05, 0.4071, 0.09097), (4.403, 0.4435, 0.01097), (4.403, 0.4435, 0.09097), (4.013, 0.4215, 0.697), (4.367, 0.4578, 0.697), (4.403, 0.4435, 0.697), (4.05, 0.4071, 0.697), (4.291, 0.2897, 0.01097), (4.291, 0.2897, 0.09097), (4.668, 0.3144, 0.01097), (4.668, 0.3144, 0.09097), (4.315, 0.2743, 0.01097), (4.315, 0.2743, 0.09097), (4.693, 0.2991, 0.01097), (4.693, 0.2991, 0.09097), (4.291, 0.2897, 0.697), (4.668, 0.3144, 0.697), (4.693, 0.2991, 0.697), (4.315, 0.2743, 0.697), (4.463, 0.1507, 0.01097), (4.463, 0.1507, 0.09097), (4.854, 0.1633, 0.01097), (4.854, 0.1633, 0.09097), (4.475, 0.1348, 0.01097), (4.475, 0.1348, 0.09097), (4.867, 0.1473, 0.01097), (4.867, 0.1473, 0.09097), (4.463, 0.1507, 0.697), (4.854, 0.1633, 0.697), (4.867, 0.1473, 0.697), (4.475, 0.1348, 0.697), (4.524, 0.008068, 0.01097), (4.524, 0.008068, 0.09097), (4.921, 0.008069, 0.01097), (4.921, 0.008069, 0.09097), (4.524, -0.008069, 0.01097), (4.524, -0.008069, 0.09097), (4.921, -0.008069, 0.01097), (4.921, -0.008069, 0.09097), (4.524, 0.008068, 0.697), (4.921, 0.008069, 0.697), (4.921, -0.008069, 0.697), (4.524, -0.008069, 0.697), (4.475, -0.1348, 0.01097), (4.475, -0.1348, 0.09097), (4.867, -0.1473, 0.01097), (4.867, -0.1473, 0.09097), (4.463, -0.1507, 0.01097), (4.463, -0.1507, 0.09097), (4.854, -0.1633, 0.01097), (4.854, -0.1633, 0.09097), (4.475, -0.1348, 0.697), (4.867, -0.1473, 0.697), (4.854, -0.1633, 0.697), (4.463, -0.1507, 0.697), (4.315, -0.2743, 0.01097), (4.315, -0.2743, 0.09097), (4.693, -0.2991, 0.01097), (4.693, -0.2991, 0.09097), (4.291, -0.2897, 0.01097), (4.291, -0.2897, 0.09097), (4.668, -0.3144, 0.01097), (4.668, -0.3144, 0.09097), (4.315, -0.2743, 0.697), (4.693, -0.2991, 0.697), (4.668, -0.3144, 0.697), (4.291, -0.2897, 0.697), (4.05, -0.4071, 0.01097), (4.05, -0.4071, 0.09097), (4.403, -0.4435, 0.01097), (4.403, -0.4435, 0.09097), (4.013, -0.4215, 0.01097), (4.013, -0.4215, 0.09097), (4.367, -0.4578, 0.01097), (4.367, -0.4578, 0.09097), (4.05, -0.4071, 0.697), (4.403, -0.4435, 0.697), (4.367, -0.4578, 0.697), (4.013, -0.4215, 0.697), (3.684, -0.5299, 0.01097), (3.684, -0.5299, 0.09097), (4.005, -0.5769, 0.01097), (4.005, -0.5769, 0.09097), (3.637, -0.543, 0.01097), (3.637, -0.543, 0.09097), (3.958, -0.59, 0.01097), (3.958, -0.59, 0.09097), (3.684, -0.5299, 0.697), (4.005, -0.5769, 0.697), (3.958, -0.59, 0.697), (3.637, -0.543, 0.697), (3.228, -0.6396, 0.01097), (3.228, -0.6396, 0.09097), (3.508, -0.6962, 0.01097), (3.508, -0.6962, 0.09097), (3.171, -0.651, 0.01097), (3.171, -0.651, 0.09097), (3.451, -0.7076, 0.01097), (3.451, -0.7076, 0.09097), (3.228, -0.6396, 0.697), (3.508, -0.6962, 0.697), (3.451, -0.7076, 0.697), (3.171, -0.651, 0.697), (2.692, -0.7336, 0.01097), (2.692, -0.7336, 0.09097), (2.925, -0.7983, 0.01097), (2.925, -0.7983, 0.09097), (2.627, -0.7431, 0.01097), (2.627, -0.7431, 0.09097), (2.86, -0.8078, 0.01097), (2.86, -0.8078, 0.09097), (2.692, -0.7336, 0.697), (2.925, -0.7983, 0.697), (2.86, -0.8078, 0.697), (2.627, -0.7431, 0.697), (2.09, -0.8095, 0.01097), (2.09, -0.8095, 0.09097), (2.27, -0.8808, 0.01097), (2.27, -0.8808, 0.09097), (2.018, -0.8168, 0.01097), (2.018, -0.8168, 0.09097), (2.198, -0.8881, 0.01097), (2.198, -0.8881, 0.09097), (2.09, -0.8095, 0.697), (2.27, -0.8808, 0.697), (2.198, -0.8881, 0.697), (2.018, -0.8168, 0.697), (1.436, -0.8655, 0.01097), (1.436, -0.8655, 0.09097), (1.559, -0.9416, 0.01097), (1.559, -0.9416, 0.09097), (1.36, -0.8705, 0.01097), (1.36, -0.8705, 0.09097), (1.483, -0.9466, 0.01097), (1.483, -0.9466, 0.09097), (1.436, -0.8655, 0.697), (1.559, -0.9416, 0.697), (1.483, -0.9466, 0.697), (1.36, -0.8705, 0.697), (0.7473, -0.9001, 0.01097), (0.7473, -0.9001, 0.09097), (0.8093, -0.9792, 0.01097), (0.8093, -0.9792, 0.09097), (0.6683, -0.9027, 0.01097), (0.6683, -0.9027, 0.09097), (0.7303, -0.9817, 0.01097), (0.7303, -0.9817, 0.09097), (0.7473, -0.9001, 0.697), (0.8093, -0.9792, 0.697), (0.7303, -0.9817, 0.697), (0.6683, -0.9027, 0.697), (0.04, -0.9126, 0.01097), (0.04, -0.9126, 0.09097), (0.04, -0.9926, 0.01097), (0.04, -0.9926, 0.09097), (-0.04, -0.9126, 0.01097), (-0.04, -0.9126, 0.09097), (-0.04, -0.9926, 0.01097), (-0.04, -0.9926, 0.09097), (0.04, -0.9126, 0.697), (0.04, -0.9926, 0.697), (-0.04, -0.9926, 0.697), (-0.04, -0.9126, 0.697), (-0.6683, -0.9027, 0.01097), (-0.6683, -0.9027, 0.09097), (-0.7303, -0.9817, 0.01097), (-0.7303, -0.9817, 0.09097), (-0.7473, -0.9001, 0.01097), (-0.7473, -0.9001, 0.09097), (-0.8093, -0.9792, 0.01097), (-0.8093, -0.9792, 0.09097), (-0.6683, -0.9027, 0.697), (-0.7303, -0.9817, 0.697), (-0.8093, -0.9792, 0.697), (-0.7473, -0.9001, 0.697), (-1.36, -0.8705, 0.01097), (-1.36, -0.8705, 0.09097), (-1.483, -0.9466, 0.01097), (-1.483, -0.9466, 0.09097), (-1.436, -0.8655, 0.01097), (-1.436, -0.8655, 0.09097), (-1.559, -0.9416, 0.01097), (-1.559, -0.9416, 0.09097), (-1.36, -0.8705, 0.697), (-1.483, -0.9466, 0.697), (-1.559, -0.9416, 0.697), (-1.436, -0.8655, 0.697), (-2.018, -0.8168, 0.01097), (-2.018, -0.8168, 0.09097), (-2.198, -0.8881, 0.01097), (-2.198, -0.8881, 0.09097), (-2.09, -0.8095, 0.01097), (-2.09, -0.8095, 0.09097), (-2.27, -0.8808, 0.01097), (-2.27, -0.8808, 0.09097), (-2.018, -0.8168, 0.697), (-2.198, -0.8881, 0.697), (-2.27, -0.8808, 0.697), (-2.09, -0.8095, 0.697), (-2.627, -0.7431, 0.01097), (-2.627, -0.7431, 0.09097), (-2.86, -0.8078, 0.01097), (-2.86, -0.8078, 0.09097), (-2.692, -0.7336, 0.01097), (-2.692, -0.7336, 0.09097), (-2.925, -0.7983, 0.01097), (-2.925, -0.7983, 0.09097), (-2.627, -0.7431, 0.697), (-2.86, -0.8078, 0.697), (-2.925, -0.7983, 0.697), (-2.692, -0.7336, 0.697), (-3.171, -0.651, 0.01097), (-3.171, -0.651, 0.09097), (-3.451, -0.7076, 0.01097), (-3.451, -0.7076, 0.09097), (-3.228, -0.6396, 0.01097), (-3.228, -0.6396, 0.09097), (-3.508, -0.6962, 0.01097), (-3.508, -0.6962, 0.09097), (-3.171, -0.651, 0.697), (-3.451, -0.7076, 0.697), (-3.508, -0.6962, 0.697), (-3.228, -0.6396, 0.697), (-3.637, -0.543, 0.01097), (-3.637, -0.543, 0.09097), (-3.958, -0.59, 0.01097), (-3.958, -0.59, 0.09097), (-3.684, -0.5299, 0.01097), (-3.684, -0.5299, 0.09097), (-4.005, -0.5769, 0.01097), (-4.005, -0.5769, 0.09097), (-3.637, -0.543, 0.697), (-3.958, -0.59, 0.697), (-4.005, -0.5769, 0.697), (-3.684, -0.5299, 0.697), (-4.013, -0.4215, 0.01097), (-4.013, -0.4215, 0.09097), (-4.367, -0.4578, 0.01097), (-4.367, -0.4578, 0.09097), (-4.05, -0.4071, 0.01097), (-4.05, -0.4071, 0.09097), (-4.403, -0.4435, 0.01097), (-4.403, -0.4435, 0.09097), (-4.013, -0.4215, 0.697), (-4.367, -0.4578, 0.697), (-4.403, -0.4435, 0.697), (-4.05, -0.4071, 0.697), (-4.291, -0.2897, 0.01097), (-4.291, -0.2897, 0.09097), (-4.668, -0.3144, 0.01097), (-4.668, -0.3144, 0.09097), (-4.315, -0.2743, 0.01097), (-4.315, -0.2743, 0.09097), (-4.693, -0.2991, 0.01097), (-4.693, -0.2991, 0.09097), (-4.291, -0.2897, 0.697), (-4.668, -0.3144, 0.697), (-4.693, -0.2991, 0.697), (-4.315, -0.2743, 0.697), (-4.463, -0.1507, 0.01097), (-4.463, -0.1507, 0.09097), (-4.854, -0.1633, 0.01097), (-4.854, -0.1633, 0.09097), (-4.475, -0.1348, 0.01097), (-4.475, -0.1348, 0.09097), (-4.867, -0.1473, 0.01097), (-4.867, -0.1473, 0.09097), (-4.463, -0.1507, 0.697), (-4.854, -0.1633, 0.697), (-4.867, -0.1473, 0.697), (-4.475, -0.1348, 0.697), (-4.524, -0.008068, 0.01097), (-4.524, -0.008068, 0.09097), (-4.921, -0.008068, 0.01097), (-4.921, -0.008068, 0.09097), (-4.524, 0.008069, 0.01097), (-4.524, 0.008069, 0.09097), (-4.921, 0.008069, 0.01097), (-4.921, 0.008069, 0.09097), (-4.524, -0.008068, 0.697), (-4.921, -0.008068, 0.697), (-4.921, 0.008069, 0.697), (-4.524, 0.008069, 0.697), (-4.475, 0.1348, 0.01097), (-4.475, 0.1348, 0.09097), (-4.867, 0.1473, 0.01097), (-4.867, 0.1473, 0.09097), (-4.463, 0.1507, 0.01097), (-4.463, 0.1507, 0.09097), (-4.854, 0.1633, 0.01097), (-4.854, 0.1633, 0.09097), (-4.475, 0.1348, 0.697), (-4.867, 0.1473, 0.697), (-4.854, 0.1633, 0.697), (-4.463, 0.1507, 0.697), (-4.315, 0.2743, 0.01097), (-4.315, 0.2743, 0.09097), (-4.693, 0.2991, 0.01097), (-4.693, 0.2991, 0.09097), (-4.291, 0.2897, 0.01097), (-4.291, 0.2897, 0.09097), (-4.668, 0.3144, 0.01097), (-4.668, 0.3144, 0.09097), (-4.315, 0.2743, 0.697), (-4.693, 0.2991, 0.697), (-4.668, 0.3144, 0.697), (-4.291, 0.2897, 0.697), (-4.05, 0.4071, 0.01097), (-4.05, 0.4071, 0.09097), (-4.403, 0.4435, 0.01097), (-4.403, 0.4435, 0.09097), (-4.013, 0.4215, 0.01097), (-4.013, 0.4215, 0.09097), (-4.367, 0.4578, 0.01097), (-4.367, 0.4578, 0.09097), (-4.05, 0.4071, 0.697), (-4.403, 0.4435, 0.697), (-4.367, 0.4578, 0.697), (-4.013, 0.4215, 0.697), (-3.684, 0.5299, 0.01097), (-3.684, 0.5299, 0.09097), (-4.005, 0.5769, 0.01097), (-4.005, 0.5769, 0.09097), (-3.637, 0.543, 0.01097), (-3.637, 0.543, 0.09097), (-3.958, 0.59, 0.01097), (-3.958, 0.59, 0.09097), (-3.684, 0.5299, 0.697), (-4.005, 0.5769, 0.697), (-3.958, 0.59, 0.697), (-3.637, 0.543, 0.697), (-3.228, 0.6396, 0.01097), (-3.228, 0.6396, 0.09097), (-3.508, 0.6962, 0.01097), (-3.508, 0.6962, 0.09097), (-3.171, 0.651, 0.01097), (-3.171, 0.651, 0.09097), (-3.451, 0.7076, 0.01097), (-3.451, 0.7076, 0.09097), (-3.228, 0.6396, 0.697), (-3.508, 0.6962, 0.697), (-3.451, 0.7076, 0.697), (-3.171, 0.651, 0.697), (-2.692, 0.7336, 0.01097), (-2.692, 0.7336, 0.09097), (-2.925, 0.7983, 0.01097), (-2.925, 0.7983, 0.09097), (-2.627, 0.7431, 0.01097), (-2.627, 0.7431, 0.09097), (-2.86, 0.8078, 0.01097), (-2.86, 0.8078, 0.09097), (-2.692, 0.7336, 0.697), (-2.925, 0.7983, 0.697), (-2.86, 0.8078, 0.697), (-2.627, 0.7431, 0.697), (-2.09, 0.8095, 0.01097), (-2.09, 0.8095, 0.09097), (-2.27, 0.8808, 0.01097), (-2.27, 0.8808, 0.09097), (-2.018, 0.8168, 0.01097), (-2.018, 0.8168, 0.09097), (-2.198, 0.8881, 0.01097), (-2.198, 0.8881, 0.09097), (-2.09, 0.8095, 0.697), (-2.27, 0.8808, 0.697), (-2.198, 0.8881, 0.697), (-2.018, 0.8168, 0.697), (-1.436, 0.8655, 0.01097), (-1.436, 0.8655, 0.09097), (-1.559, 0.9416, 0.01097), (-1.559, 0.9416, 0.09097), (-1.36, 0.8705, 0.01097), (-1.36, 0.8705, 0.09097), (-1.483, 0.9466, 0.01097), (-1.483, 0.9466, 0.09097), (-1.436, 0.8655, 0.697), (-1.559, 0.9416, 0.697), (-1.483, 0.9466, 0.697), (-1.36, 0.8705, 0.697), (-0.7473, 0.9001, 0.01097), (-0.7473, 0.9001, 0.09097), (-0.8093, 0.9792, 0.01097), (-0.8093, 0.9792, 0.09097), (-0.6683, 0.9027, 0.01097), (-0.6683, 0.9027, 0.09097), (-0.7303, 0.9817, 0.01097), (-0.7303, 0.9817, 0.09097), (-0.7473, 0.9001, 0.697), (-0.8093, 0.9792, 0.697), (-0.7303, 0.9817, 0.697), (-0.6683, 0.9027, 0.697)], [], [(0, 2, 3, 1), (2, 6, 7, 3), (6, 4, 5, 7), (4, 0, 1, 5), (2, 0, 4, 6), (7, 10, 9, 3), (10, 11, 8, 9), (5, 11, 10, 7), (3, 9, 8, 1), (1, 8, 11, 5), (12, 14, 15, 13), (14, 18, 19, 15), (18, 16, 17, 19), (16, 12, 13, 17), (14, 12, 16, 18), (19, 22, 21, 15), (22, 23, 20, 21), (17, 23, 22, 19), (15, 21, 20, 13), (13, 20, 23, 17), (24, 26, 27, 25), (26, 30, 31, 27), (30, 28, 29, 31), (28, 24, 25, 29), (26, 24, 28, 30), (31, 34, 33, 27), (34, 35, 32, 33), (29, 35, 34, 31), (27, 33, 32, 25), (25, 32, 35, 29), (36, 38, 39, 37), (38, 42, 43, 39), (42, 40, 41, 43), (40, 36, 37, 41), (38, 36, 40, 42), (43, 46, 45, 39), (46, 47, 44, 45), (41, 47, 46, 43), (39, 45, 44, 37), (37, 44, 47, 41), (48, 50, 51, 49), (50, 54, 55, 51), (54, 52, 53, 55), (52, 48, 49, 53), (50, 48, 52, 54), (55, 58, 57, 51), (58, 59, 56, 57), (53, 59, 58, 55), (51, 57, 56, 49), (49, 56, 59, 53), (60, 62, 63, 61), (62, 66, 67, 63), (66, 64, 65, 67), (64, 60, 61, 65), (62, 60, 64, 66), (67, 70, 69, 63), (70, 71, 68, 69), (65, 71, 70, 67), (63, 69, 68, 61), (61, 68, 71, 65), (72, 74, 75, 73), (74, 78, 79, 75), (78, 76, 77, 79), (76, 72, 73, 77), (74, 72, 76, 78), (79, 82, 81, 75), (82, 83, 80, 81), (77, 83, 82, 79), (75, 81, 80, 73), (73, 80, 83, 77), (84, 86, 87, 85), (86, 90, 91, 87), (90, 88, 89, 91), (88, 84, 85, 89), (86, 84, 88, 90), (91, 94, 93, 87), (94, 95, 92, 93), (89, 95, 94, 91), (87, 93, 92, 85), (85, 92, 95, 89), (96, 98, 99, 97), (98, 102, 103, 99), (102, 100, 101, 103), (100, 96, 97, 101), (98, 96, 100, 102), (103, 106, 105, 99), (106, 107, 104, 105), (101, 107, 106, 103), (99, 105, 104, 97), (97, 104, 107, 101), (108, 110, 111, 109), (110, 114, 115, 111), (114, 112, 113, 115), (112, 108, 109, 113), (110, 108, 112, 114), (115, 118, 117, 111), (118, 119, 116, 117), (113, 119, 118, 115), (111, 117, 116, 109), (109, 116, 119, 113), (120, 122, 123, 121), (122, 126, 127, 123), (126, 124, 125, 127), (124, 120, 121, 125), (122, 120, 124, 126), (127, 130, 129, 123), (130, 131, 128, 129), (125, 131, 130, 127), (123, 129, 128, 121), (121, 128, 131, 125), (132, 134, 135, 133), (134, 138, 139, 135), (138, 136, 137, 139), (136, 132, 133, 137), (134, 132, 136, 138), (139, 142, 141, 135), (142, 143, 140, 141), (137, 143, 142, 139), (135, 141, 140, 133), (133, 140, 143, 137), (144, 146, 147, 145), (146, 150, 151, 147), (150, 148, 149, 151), (148, 144, 145, 149), (146, 144, 148, 150), (151, 154, 153, 147), (154, 155, 152, 153), (149, 155, 154, 151), (147, 153, 152, 145), (145, 152, 155, 149), (156, 158, 159, 157), (158, 162, 163, 159), (162, 160, 161, 163), (160, 156, 157, 161), (158, 156, 160, 162), (163, 166, 165, 159), (166, 167, 164, 165), (161, 167, 166, 163), (159, 165, 164, 157), (157, 164, 167, 161), (168, 170, 171, 169), (170, 174, 175, 171), (174, 172, 173, 175), (172, 168, 169, 173), (170, 168, 172, 174), (175, 178, 177, 171), (178, 179, 176, 177), (173, 179, 178, 175), (171, 177, 176, 169), (169, 176, 179, 173), (180, 182, 183, 181), (182, 186, 187, 183), (186, 184, 185, 187), (184, 180, 181, 185), (182, 180, 184, 186), (187, 190, 189, 183), (190, 191, 188, 189), (185, 191, 190, 187), (183, 189, 188, 181), (181, 188, 191, 185), (192, 194, 195, 193), (194, 198, 199, 195), (198, 196, 197, 199), (196, 192, 193, 197), (194, 192, 196, 198), (199, 202, 201, 195), (202, 203, 200, 201), (197, 203, 202, 199), (195, 201, 200, 193), (193, 200, 203, 197), (204, 206, 207, 205), (206, 210, 211, 207), (210, 208, 209, 211), (208, 204, 205, 209), (206, 204, 208, 210), (211, 214, 213, 207), (214, 215, 212, 213), (209, 215, 214, 211), (207, 213, 212, 205), (205, 212, 215, 209), (216, 218, 219, 217), (218, 222, 223, 219), (222, 220, 221, 223), (220, 216, 217, 221), (218, 216, 220, 222), (223, 226, 225, 219), (226, 227, 224, 225), (221, 227, 226, 223), (219, 225, 224, 217), (217, 224, 227, 221), (228, 230, 231, 229), (230, 234, 235, 231), (234, 232, 233, 235), (232, 228, 229, 233), (230, 228, 232, 234), (235, 238, 237, 231), (238, 239, 236, 237), (233, 239, 238, 235), (231, 237, 236, 229), (229, 236, 239, 233), (240, 242, 243, 241), (242, 246, 247, 243), (246, 244, 245, 247), (244, 240, 241, 245), (242, 240, 244, 246), (247, 250, 249, 243), (250, 251, 248, 249), (245, 251, 250, 247), (243, 249, 248, 241), (241, 248, 251, 245), (252, 254, 255, 253), (254, 258, 259, 255), (258, 256, 257, 259), (256, 252, 253, 257), (254, 252, 256, 258), (259, 262, 261, 255), (262, 263, 260, 261), (257, 263, 262, 259), (255, 261, 260, 253), (253, 260, 263, 257), (264, 266, 267, 265), (266, 270, 271, 267), (270, 268, 269, 271), (268, 264, 265, 269), (266, 264, 268, 270), (271, 274, 273, 267), (274, 275, 272, 273), (269, 275, 274, 271), (267, 273, 272, 265), (265, 272, 275, 269), (276, 278, 279, 277), (278, 282, 283, 279), (282, 280, 281, 283), (280, 276, 277, 281), (278, 276, 280, 282), (283, 286, 285, 279), (286, 287, 284, 285), (281, 287, 286, 283), (279, 285, 284, 277), (277, 284, 287, 281), (288, 290, 291, 289), (290, 294, 295, 291), (294, 292, 293, 295), (292, 288, 289, 293), (290, 288, 292, 294), (295, 298, 297, 291), (298, 299, 296, 297), (293, 299, 298, 295), (291, 297, 296, 289), (289, 296, 299, 293), (300, 302, 303, 301), (302, 306, 307, 303), (306, 304, 305, 307), (304, 300, 301, 305), (302, 300, 304, 306), (307, 310, 309, 303), (310, 311, 308, 309), (305, 311, 310, 307), (303, 309, 308, 301), (301, 308, 311, 305), (312, 314, 315, 313), (314, 318, 319, 315), (318, 316, 317, 319), (316, 312, 313, 317), (314, 312, 316, 318), (319, 322, 321, 315), (322, 323, 320, 321), (317, 323, 322, 319), (315, 321, 320, 313), (313, 320, 323, 317), (324, 326, 327, 325), (326, 330, 331, 327), (330, 328, 329, 331), (328, 324, 325, 329), (326, 324, 328, 330), (331, 334, 333, 327), (334, 335, 332, 333), (329, 335, 334, 331), (327, 333, 332, 325), (325, 332, 335, 329), (336, 338, 339, 337), (338, 342, 343, 339), (342, 340, 341, 343), (340, 336, 337, 341), (338, 336, 340, 342), (343, 346, 345, 339), (346, 347, 344, 345), (341, 347, 346, 343), (339, 345, 344, 337), (337, 344, 347, 341), (348, 350, 351, 349), (350, 354, 355, 351), (354, 352, 353, 355), (352, 348, 349, 353), (350, 348, 352, 354), (355, 358, 357, 351), (358, 359, 356, 357), (353, 359, 358, 355), (351, 357, 356, 349), (349, 356, 359, 353), (360, 362, 363, 361), (362, 366, 367, 363), (366, 364, 365, 367), (364, 360, 361, 365), (362, 360, 364, 366), (367, 370, 369, 363), (370, 371, 368, 369), (365, 371, 370, 367), (363, 369, 368, 361), (361, 368, 371, 365), (372, 374, 375, 373), (374, 378, 379, 375), (378, 376, 377, 379), (376, 372, 373, 377), (374, 372, 376, 378), (379, 382, 381, 375), (382, 383, 380, 381), (377, 383, 382, 379), (375, 381, 380, 373), (373, 380, 383, 377), (384, 386, 387, 385), (386, 390, 391, 387), (390, 388, 389, 391), (388, 384, 385, 389), (386, 384, 388, 390), (391, 394, 393, 387), (394, 395, 392, 393), (389, 395, 394, 391), (387, 393, 392, 385), (385, 392, 395, 389), (396, 398, 399, 397), (398, 402, 403, 399), (402, 400, 401, 403), (400, 396, 397, 401), (398, 396, 400, 402), (403, 406, 405, 399), (406, 407, 404, 405), (401, 407, 406, 403), (399, 405, 404, 397), (397, 404, 407, 401), (408, 410, 411, 409), (410, 414, 415, 411), (414, 412, 413, 415), (412, 408, 409, 413), (410, 408, 412, 414), (415, 418, 417, 411), (418, 419, 416, 417), (413, 419, 418, 415), (411, 417, 416, 409), (409, 416, 419, 413), (420, 422, 423, 421), (422, 426, 427, 423), (426, 424, 425, 427), (424, 420, 421, 425), (422, 420, 424, 426), (427, 430, 429, 423), (430, 431, 428, 429), (425, 431, 430, 427), (423, 429, 428, 421), (421, 428, 431, 425), (432, 434, 435, 433), (434, 438, 439, 435), (438, 436, 437, 439), (436, 432, 433, 437), (434, 432, 436, 438), (439, 442, 441, 435), (442, 443, 440, 441), (437, 443, 442, 439), (435, 441, 440, 433), (433, 440, 443, 437), (444, 446, 447, 445), (446, 450, 451, 447), (450, 448, 449, 451), (448, 444, 445, 449), (446, 444, 448, 450), (451, 454, 453, 447), (454, 455, 452, 453), (449, 455, 454, 451), (447, 453, 452, 445), (445, 452, 455, 449), (456, 458, 459, 457), (458, 462, 463, 459), (462, 460, 461, 463), (460, 456, 457, 461), (458, 456, 460, 462), (463, 466, 465, 459), (466, 467, 464, 465), (461, 467, 466, 463), (459, 465, 464, 457), (457, 464, 467, 461), (468, 469, 471, 470), (470, 471, 475, 474), (474, 475, 473, 472), (472, 473, 469, 468), (470, 474, 472, 468), (475, 471, 477, 478), (478, 477, 476, 479), (473, 475, 478, 479), (471, 469, 476, 477), (469, 473, 479, 476)])
me_cube_001.polygons.foreach_set('use_smooth', [True] * 400)
_uv = me_cube_001.uv_layers.new(name='UVMap')
_uv.uv.foreach_set('vector', [0.375, 0.0, 0.375, 0.25, 0.625, 0.25, 0.625, 0.0, 0.375, 0.25, 0.375, 0.5, 0.625, 0.5, 0.625, 0.25, 0.375, 0.5, 0.375, 0.75, 0.625, 0.75, 0.625, 0.5, 0.375, 0.75, 0.375, 1.0, 0.625, 1.0, 0.625, 0.75, 0.125, 0.5, 0.125, 0.75, 0.375, 0.75, 0.375, 0.5, 0.625, 0.5, 0.625, 0.5, 0.625, 0.25, 0.625, 0.25, 0.625, 0.5, 0.625, 0.75, 0.875, 0.75, 0.875, 0.5, 0.625, 0.75, 0.625, 0.75, 0.625, 0.5, 0.625, 0.5, 0.625, 0.25, 0.625, 0.25, 0.625, 0.0, 0.625, 0.0, 0.625, 1.0, 0.625, 1.0, 0.625, 0.75, 0.625, 0.75, 0.375, 0.0, 0.375, 0.25, 0.625, 0.25, 0.625, 0.0, 0.375, 0.25, 0.375, 0.5, 0.625, 0.5, 0.625, 0.25, 0.375, 0.5, 0.375, 0.75, 0.625, 0.75, 0.625, 0.5, 0.375, 0.75, 0.375, 1.0, 0.625, 1.0, 0.625, 0.75, 0.125, 0.5, 0.125, 0.75, 0.375, 0.75, 0.375, 0.5, 0.625, 0.5, 0.625, 0.5, 0.625, 0.25, 0.625, 0.25, 0.625, 0.5, 0.625, 0.75, 0.875, 0.75, 0.875, 0.5, 0.625, 0.75, 0.625, 0.75, 0.625, 0.5, 0.625, 0.5, 0.625, 0.25, 0.625, 0.25, 0.625, 0.0, 0.625, 0.0, 0.625, 1.0, 0.625, 1.0, 0.625, 0.75, 0.625, 0.75, 0.375, 0.0, 0.375, 0.25, 0.625, 0.25, 0.625, 0.0, 0.375, 0.25, 0.375, 0.5, 0.625, 0.5, 0.625, 0.25, 0.375, 0.5, 0.375, 0.75, 0.625, 0.75, 0.625, 0.5, 0.375, 0.75, 0.375, 1.0, 0.625, 1.0, 0.625, 0.75, 0.125, 0.5, 0.125, 0.75, 0.375, 0.75, 0.375, 0.5, 0.625, 0.5, 0.625, 0.5, 0.625, 0.25, 0.625, 0.25, 0.625, 0.5, 0.625, 0.75, 0.875, 0.75, 0.875, 0.5, 0.625, 0.75, 0.625, 0.75, 0.625, 0.5, 0.625, 0.5, 0.625, 0.25, 0.625, 0.25, 0.625, 0.0, 0.625, 0.0, 0.625, 1.0, 0.625, 1.0, 0.625, 0.75, 0.625, 0.75, 0.375, 0.0, 0.375, 0.25, 0.625, 0.25, 0.625, 0.0, 0.375, 0.25, 0.375, 0.5, 0.625, 0.5, 0.625, 0.25, 0.375, 0.5, 0.375, 0.75, 0.625, 0.75, 0.625, 0.5, 0.375, 0.75, 0.375, 1.0, 0.625, 1.0, 0.625, 0.75, 0.125, 0.5, 0.125, 0.75, 0.375, 0.75, 0.375, 0.5, 0.625, 0.5, 0.625, 0.5, 0.625, 0.25, 0.625, 0.25, 0.625, 0.5, 0.625, 0.75, 0.875, 0.75, 0.875, 0.5, 0.625, 0.75, 0.625, 0.75, 0.625, 0.5, 0.625, 0.5, 0.625, 0.25, 0.625, 0.25, 0.625, 0.0, 0.625, 0.0, 0.625, 1.0, 0.625, 1.0, 0.625, 0.75, 0.625, 0.75, 0.375, 0.0, 0.375, 0.25, 0.625, 0.25, 0.625, 0.0, 0.375, 0.25, 0.375, 0.5, 0.625, 0.5, 0.625, 0.25, 0.375, 0.5, 0.375, 0.75, 0.625, 0.75, 0.625, 0.5, 0.375, 0.75, 0.375, 1.0, 0.625, 1.0, 0.625, 0.75, 0.125, 0.5, 0.125, 0.75, 0.375, 0.75, 0.375, 0.5, 0.625, 0.5, 0.625, 0.5, 0.625, 0.25, 0.625, 0.25, 0.625, 0.5, 0.625, 0.75, 0.875, 0.75, 0.875, 0.5, 0.625, 0.75, 0.625, 0.75, 0.625, 0.5, 0.625, 0.5, 0.625, 0.25, 0.625, 0.25, 0.625, 0.0, 0.625, 0.0, 0.625, 1.0, 0.625, 1.0, 0.625, 0.75, 0.625, 0.75, 0.375, 0.0, 0.375, 0.25, 0.625, 0.25, 0.625, 0.0, 0.375, 0.25, 0.375, 0.5, 0.625, 0.5, 0.625, 0.25, 0.375, 0.5, 0.375, 0.75, 0.625, 0.75, 0.625, 0.5, 0.375, 0.75, 0.375, 1.0, 0.625, 1.0, 0.625, 0.75, 0.125, 0.5, 0.125, 0.75, 0.375, 0.75, 0.375, 0.5, 0.625, 0.5, 0.625, 0.5, 0.625, 0.25, 0.625, 0.25, 0.625, 0.5, 0.625, 0.75, 0.875, 0.75, 0.875, 0.5, 0.625, 0.75, 0.625, 0.75, 0.625, 0.5, 0.625, 0.5, 0.625, 0.25, 0.625, 0.25, 0.625, 0.0, 0.625, 0.0, 0.625, 1.0, 0.625, 1.0, 0.625, 0.75, 0.625, 0.75, 0.375, 0.0, 0.375, 0.25, 0.625, 0.25, 0.625, 0.0, 0.375, 0.25, 0.375, 0.5, 0.625, 0.5, 0.625, 0.25, 0.375, 0.5, 0.375, 0.75, 0.625, 0.75, 0.625, 0.5, 0.375, 0.75, 0.375, 1.0, 0.625, 1.0, 0.625, 0.75, 0.125, 0.5, 0.125, 0.75, 0.375, 0.75, 0.375, 0.5, 0.625, 0.5, 0.625, 0.5, 0.625, 0.25, 0.625, 0.25, 0.625, 0.5, 0.625, 0.75, 0.875, 0.75, 0.875, 0.5, 0.625, 0.75, 0.625, 0.75, 0.625, 0.5, 0.625, 0.5, 0.625, 0.25, 0.625, 0.25, 0.625, 0.0, 0.625, 0.0, 0.625, 1.0, 0.625, 1.0, 0.625, 0.75, 0.625, 0.75, 0.375, 0.0, 0.375, 0.25, 0.625, 0.25, 0.625, 0.0, 0.375, 0.25, 0.375, 0.5, 0.625, 0.5, 0.625, 0.25, 0.375, 0.5, 0.375, 0.75, 0.625, 0.75, 0.625, 0.5, 0.375, 0.75, 0.375, 1.0, 0.625, 1.0, 0.625, 0.75, 0.125, 0.5, 0.125, 0.75, 0.375, 0.75, 0.375, 0.5, 0.625, 0.5, 0.625, 0.5, 0.625, 0.25, 0.625, 0.25, 0.625, 0.5, 0.625, 0.75, 0.875, 0.75, 0.875, 0.5, 0.625, 0.75, 0.625, 0.75, 0.625, 0.5, 0.625, 0.5, 0.625, 0.25, 0.625, 0.25, 0.625, 0.0, 0.625, 0.0, 0.625, 1.0, 0.625, 1.0, 0.625, 0.75, 0.625, 0.75, 0.375, 0.0, 0.375, 0.25, 0.625, 0.25, 0.625, 0.0, 0.375, 0.25, 0.375, 0.5, 0.625, 0.5, 0.625, 0.25, 0.375, 0.5, 0.375, 0.75, 0.625, 0.75, 0.625, 0.5, 0.375, 0.75, 0.375, 1.0, 0.625, 1.0, 0.625, 0.75, 0.125, 0.5, 0.125, 0.75, 0.375, 0.75, 0.375, 0.5, 0.625, 0.5, 0.625, 0.5, 0.625, 0.25, 0.625, 0.25, 0.625, 0.5, 0.625, 0.75, 0.875, 0.75, 0.875, 0.5, 0.625, 0.75, 0.625, 0.75, 0.625, 0.5, 0.625, 0.5, 0.625, 0.25, 0.625, 0.25, 0.625, 0.0, 0.625, 0.0, 0.625, 1.0, 0.625, 1.0, 0.625, 0.75, 0.625, 0.75, 0.375, 0.0, 0.375, 0.25, 0.625, 0.25, 0.625, 0.0, 0.375, 0.25, 0.375, 0.5, 0.625, 0.5, 0.625, 0.25, 0.375, 0.5, 0.375, 0.75, 0.625, 0.75, 0.625, 0.5, 0.375, 0.75, 0.375, 1.0, 0.625, 1.0, 0.625, 0.75, 0.125, 0.5, 0.125, 0.75, 0.375, 0.75, 0.375, 0.5, 0.625, 0.5, 0.625, 0.5, 0.625, 0.25, 0.625, 0.25, 0.625, 0.5, 0.625, 0.75, 0.875, 0.75, 0.875, 0.5, 0.625, 0.75, 0.625, 0.75, 0.625, 0.5, 0.625, 0.5, 0.625, 0.25, 0.625, 0.25, 0.625, 0.0, 0.625, 0.0, 0.625, 1.0, 0.625, 1.0, 0.625, 0.75, 0.625, 0.75, 0.375, 0.0, 0.375, 0.25, 0.625, 0.25, 0.625, 0.0, 0.375, 0.25, 0.375, 0.5, 0.625, 0.5, 0.625, 0.25, 0.375, 0.5, 0.375, 0.75, 0.625, 0.75, 0.625, 0.5, 0.375, 0.75, 0.375, 1.0, 0.625, 1.0, 0.625, 0.75, 0.125, 0.5, 0.125, 0.75, 0.375, 0.75, 0.375, 0.5, 0.625, 0.5, 0.625, 0.5, 0.625, 0.25, 0.625, 0.25, 0.625, 0.5, 0.625, 0.75, 0.875, 0.75, 0.875, 0.5, 0.625, 0.75, 0.625, 0.75, 0.625, 0.5, 0.625, 0.5, 0.625, 0.25, 0.625, 0.25, 0.625, 0.0, 0.625, 0.0, 0.625, 1.0, 0.625, 1.0, 0.625, 0.75, 0.625, 0.75, 0.375, 0.0, 0.375, 0.25, 0.625, 0.25, 0.625, 0.0, 0.375, 0.25, 0.375, 0.5, 0.625, 0.5, 0.625, 0.25, 0.375, 0.5, 0.375, 0.75, 0.625, 0.75, 0.625, 0.5, 0.375, 0.75, 0.375, 1.0, 0.625, 1.0, 0.625, 0.75, 0.125, 0.5, 0.125, 0.75, 0.375, 0.75, 0.375, 0.5, 0.625, 0.5, 0.625, 0.5, 0.625, 0.25, 0.625, 0.25, 0.625, 0.5, 0.625, 0.75, 0.875, 0.75, 0.875, 0.5, 0.625, 0.75, 0.625, 0.75, 0.625, 0.5, 0.625, 0.5, 0.625, 0.25, 0.625, 0.25, 0.625, 0.0, 0.625, 0.0, 0.625, 1.0, 0.625, 1.0, 0.625, 0.75, 0.625, 0.75, 0.375, 0.0, 0.375, 0.25, 0.625, 0.25, 0.625, 0.0, 0.375, 0.25, 0.375, 0.5, 0.625, 0.5, 0.625, 0.25, 0.375, 0.5, 0.375, 0.75, 0.625, 0.75, 0.625, 0.5, 0.375, 0.75, 0.375, 1.0, 0.625, 1.0, 0.625, 0.75, 0.125, 0.5, 0.125, 0.75, 0.375, 0.75, 0.375, 0.5, 0.625, 0.5, 0.625, 0.5, 0.625, 0.25, 0.625, 0.25, 0.625, 0.5, 0.625, 0.75, 0.875, 0.75, 0.875, 0.5, 0.625, 0.75, 0.625, 0.75, 0.625, 0.5, 0.625, 0.5, 0.625, 0.25, 0.625, 0.25, 0.625, 0.0, 0.625, 0.0, 0.625, 1.0, 0.625, 1.0, 0.625, 0.75, 0.625, 0.75, 0.375, 0.0, 0.375, 0.25, 0.625, 0.25, 0.625, 0.0, 0.375, 0.25, 0.375, 0.5, 0.625, 0.5, 0.625, 0.25, 0.375, 0.5, 0.375, 0.75, 0.625, 0.75, 0.625, 0.5, 0.375, 0.75, 0.375, 1.0, 0.625, 1.0, 0.625, 0.75, 0.125, 0.5, 0.125, 0.75, 0.375, 0.75, 0.375, 0.5, 0.625, 0.5, 0.625, 0.5, 0.625, 0.25, 0.625, 0.25, 0.625, 0.5, 0.625, 0.75, 0.875, 0.75, 0.875, 0.5, 0.625, 0.75, 0.625, 0.75, 0.625, 0.5, 0.625, 0.5, 0.625, 0.25, 0.625, 0.25, 0.625, 0.0, 0.625, 0.0, 0.625, 1.0, 0.625, 1.0, 0.625, 0.75, 0.625, 0.75, 0.375, 0.0, 0.375, 0.25, 0.625, 0.25, 0.625, 0.0, 0.375, 0.25, 0.375, 0.5, 0.625, 0.5, 0.625, 0.25, 0.375, 0.5, 0.375, 0.75, 0.625, 0.75, 0.625, 0.5, 0.375, 0.75, 0.375, 1.0, 0.625, 1.0, 0.625, 0.75, 0.125, 0.5, 0.125, 0.75, 0.375, 0.75, 0.375, 0.5, 0.625, 0.5, 0.625, 0.5, 0.625, 0.25, 0.625, 0.25, 0.625, 0.5, 0.625, 0.75, 0.875, 0.75, 0.875, 0.5, 0.625, 0.75, 0.625, 0.75, 0.625, 0.5, 0.625, 0.5, 0.625, 0.25, 0.625, 0.25, 0.625, 0.0, 0.625, 0.0, 0.625, 1.0, 0.625, 1.0, 0.625, 0.75, 0.625, 0.75, 0.375, 0.0, 0.375, 0.25, 0.625, 0.25, 0.625, 0.0, 0.375, 0.25, 0.375, 0.5, 0.625, 0.5, 0.625, 0.25, 0.375, 0.5, 0.375, 0.75, 0.625, 0.75, 0.625, 0.5, 0.375, 0.75, 0.375, 1.0, 0.625, 1.0, 0.625, 0.75, 0.125, 0.5, 0.125, 0.75, 0.375, 0.75, 0.375, 0.5, 0.625, 0.5, 0.625, 0.5, 0.625, 0.25, 0.625, 0.25, 0.625, 0.5, 0.625, 0.75, 0.875, 0.75, 0.875, 0.5, 0.625, 0.75, 0.625, 0.75, 0.625, 0.5, 0.625, 0.5, 0.625, 0.25, 0.625, 0.25, 0.625, 0.0, 0.625, 0.0, 0.625, 1.0, 0.625, 1.0, 0.625, 0.75, 0.625, 0.75, 0.375, 0.0, 0.375, 0.25, 0.625, 0.25, 0.625, 0.0, 0.375, 0.25, 0.375, 0.5, 0.625, 0.5, 0.625, 0.25, 0.375, 0.5, 0.375, 0.75, 0.625, 0.75, 0.625, 0.5, 0.375, 0.75, 0.375, 1.0, 0.625, 1.0, 0.625, 0.75, 0.125, 0.5, 0.125, 0.75, 0.375, 0.75, 0.375, 0.5, 0.625, 0.5, 0.625, 0.5, 0.625, 0.25, 0.625, 0.25, 0.625, 0.5, 0.625, 0.75, 0.875, 0.75, 0.875, 0.5, 0.625, 0.75, 0.625, 0.75, 0.625, 0.5, 0.625, 0.5, 0.625, 0.25, 0.625, 0.25, 0.625, 0.0, 0.625, 0.0, 0.625, 1.0, 0.625, 1.0, 0.625, 0.75, 0.625, 0.75, 0.375, 0.0, 0.375, 0.25, 0.625, 0.25, 0.625, 0.0, 0.375, 0.25, 0.375, 0.5, 0.625, 0.5, 0.625, 0.25, 0.375, 0.5, 0.375, 0.75, 0.625, 0.75, 0.625, 0.5, 0.375, 0.75, 0.375, 1.0, 0.625, 1.0, 0.625, 0.75, 0.125, 0.5, 0.125, 0.75, 0.375, 0.75, 0.375, 0.5, 0.625, 0.5, 0.625, 0.5, 0.625, 0.25, 0.625, 0.25, 0.625, 0.5, 0.625, 0.75, 0.875, 0.75, 0.875, 0.5, 0.625, 0.75, 0.625, 0.75, 0.625, 0.5, 0.625, 0.5, 0.625, 0.25, 0.625, 0.25, 0.625, 0.0, 0.625, 0.0, 0.625, 1.0, 0.625, 1.0, 0.625, 0.75, 0.625, 0.75, 0.375, 0.0, 0.375, 0.25, 0.625, 0.25, 0.625, 0.0, 0.375, 0.25, 0.375, 0.5, 0.625, 0.5, 0.625, 0.25, 0.375, 0.5, 0.375, 0.75, 0.625, 0.75, 0.625, 0.5, 0.375, 0.75, 0.375, 1.0, 0.625, 1.0, 0.625, 0.75, 0.125, 0.5, 0.125, 0.75, 0.375, 0.75, 0.375, 0.5, 0.625, 0.5, 0.625, 0.5, 0.625, 0.25, 0.625, 0.25, 0.625, 0.5, 0.625, 0.75, 0.875, 0.75, 0.875, 0.5, 0.625, 0.75, 0.625, 0.75, 0.625, 0.5, 0.625, 0.5, 0.625, 0.25, 0.625, 0.25, 0.625, 0.0, 0.625, 0.0, 0.625, 1.0, 0.625, 1.0, 0.625, 0.75, 0.625, 0.75, 0.375, 0.0, 0.375, 0.25, 0.625, 0.25, 0.625, 0.0, 0.375, 0.25, 0.375, 0.5, 0.625, 0.5, 0.625, 0.25, 0.375, 0.5, 0.375, 0.75, 0.625, 0.75, 0.625, 0.5, 0.375, 0.75, 0.375, 1.0, 0.625, 1.0, 0.625, 0.75, 0.125, 0.5, 0.125, 0.75, 0.375, 0.75, 0.375, 0.5, 0.625, 0.5, 0.625, 0.5, 0.625, 0.25, 0.625, 0.25, 0.625, 0.5, 0.625, 0.75, 0.875, 0.75, 0.875, 0.5, 0.625, 0.75, 0.625, 0.75, 0.625, 0.5, 0.625, 0.5, 0.625, 0.25, 0.625, 0.25, 0.625, 0.0, 0.625, 0.0, 0.625, 1.0, 0.625, 1.0, 0.625, 0.75, 0.625, 0.75, 0.375, 0.0, 0.375, 0.25, 0.625, 0.25, 0.625, 0.0, 0.375, 0.25, 0.375, 0.5, 0.625, 0.5, 0.625, 0.25, 0.375, 0.5, 0.375, 0.75, 0.625, 0.75, 0.625, 0.5, 0.375, 0.75, 0.375, 1.0, 0.625, 1.0, 0.625, 0.75, 0.125, 0.5, 0.125, 0.75, 0.375, 0.75, 0.375, 0.5, 0.625, 0.5, 0.625, 0.5, 0.625, 0.25, 0.625, 0.25, 0.625, 0.5, 0.625, 0.75, 0.875, 0.75, 0.875, 0.5, 0.625, 0.75, 0.625, 0.75, 0.625, 0.5, 0.625, 0.5, 0.625, 0.25, 0.625, 0.25, 0.625, 0.0, 0.625, 0.0, 0.625, 1.0, 0.625, 1.0, 0.625, 0.75, 0.625, 0.75, 0.375, 0.0, 0.375, 0.25, 0.625, 0.25, 0.625, 0.0, 0.375, 0.25, 0.375, 0.5, 0.625, 0.5, 0.625, 0.25, 0.375, 0.5, 0.375, 0.75, 0.625, 0.75, 0.625, 0.5, 0.375, 0.75, 0.375, 1.0, 0.625, 1.0, 0.625, 0.75, 0.125, 0.5, 0.125, 0.75, 0.375, 0.75, 0.375, 0.5, 0.625, 0.5, 0.625, 0.5, 0.625, 0.25, 0.625, 0.25, 0.625, 0.5, 0.625, 0.75, 0.875, 0.75, 0.875, 0.5, 0.625, 0.75, 0.625, 0.75, 0.625, 0.5, 0.625, 0.5, 0.625, 0.25, 0.625, 0.25, 0.625, 0.0, 0.625, 0.0, 0.625, 1.0, 0.625, 1.0, 0.625, 0.75, 0.625, 0.75, 0.375, 0.0, 0.375, 0.25, 0.625, 0.25, 0.625, 0.0, 0.375, 0.25, 0.375, 0.5, 0.625, 0.5, 0.625, 0.25, 0.375, 0.5, 0.375, 0.75, 0.625, 0.75, 0.625, 0.5, 0.375, 0.75, 0.375, 1.0, 0.625, 1.0, 0.625, 0.75, 0.125, 0.5, 0.125, 0.75, 0.375, 0.75, 0.375, 0.5, 0.625, 0.5, 0.625, 0.5, 0.625, 0.25, 0.625, 0.25, 0.625, 0.5, 0.625, 0.75, 0.875, 0.75, 0.875, 0.5, 0.625, 0.75, 0.625, 0.75, 0.625, 0.5, 0.625, 0.5, 0.625, 0.25, 0.625, 0.25, 0.625, 0.0, 0.625, 0.0, 0.625, 1.0, 0.625, 1.0, 0.625, 0.75, 0.625, 0.75, 0.375, 0.0, 0.375, 0.25, 0.625, 0.25, 0.625, 0.0, 0.375, 0.25, 0.375, 0.5, 0.625, 0.5, 0.625, 0.25, 0.375, 0.5, 0.375, 0.75, 0.625, 0.75, 0.625, 0.5, 0.375, 0.75, 0.375, 1.0, 0.625, 1.0, 0.625, 0.75, 0.125, 0.5, 0.125, 0.75, 0.375, 0.75, 0.375, 0.5, 0.625, 0.5, 0.625, 0.5, 0.625, 0.25, 0.625, 0.25, 0.625, 0.5, 0.625, 0.75, 0.875, 0.75, 0.875, 0.5, 0.625, 0.75, 0.625, 0.75, 0.625, 0.5, 0.625, 0.5, 0.625, 0.25, 0.625, 0.25, 0.625, 0.0, 0.625, 0.0, 0.625, 1.0, 0.625, 1.0, 0.625, 0.75, 0.625, 0.75, 0.375, 0.0, 0.375, 0.25, 0.625, 0.25, 0.625, 0.0, 0.375, 0.25, 0.375, 0.5, 0.625, 0.5, 0.625, 0.25, 0.375, 0.5, 0.375, 0.75, 0.625, 0.75, 0.625, 0.5, 0.375, 0.75, 0.375, 1.0, 0.625, 1.0, 0.625, 0.75, 0.125, 0.5, 0.125, 0.75, 0.375, 0.75, 0.375, 0.5, 0.625, 0.5, 0.625, 0.5, 0.625, 0.25, 0.625, 0.25, 0.625, 0.5, 0.625, 0.75, 0.875, 0.75, 0.875, 0.5, 0.625, 0.75, 0.625, 0.75, 0.625, 0.5, 0.625, 0.5, 0.625, 0.25, 0.625, 0.25, 0.625, 0.0, 0.625, 0.0, 0.625, 1.0, 0.625, 1.0, 0.625, 0.75, 0.625, 0.75, 0.375, 0.0, 0.375, 0.25, 0.625, 0.25, 0.625, 0.0, 0.375, 0.25, 0.375, 0.5, 0.625, 0.5, 0.625, 0.25, 0.375, 0.5, 0.375, 0.75, 0.625, 0.75, 0.625, 0.5, 0.375, 0.75, 0.375, 1.0, 0.625, 1.0, 0.625, 0.75, 0.125, 0.5, 0.125, 0.75, 0.375, 0.75, 0.375, 0.5, 0.625, 0.5, 0.625, 0.5, 0.625, 0.25, 0.625, 0.25, 0.625, 0.5, 0.625, 0.75, 0.875, 0.75, 0.875, 0.5, 0.625, 0.75, 0.625, 0.75, 0.625, 0.5, 0.625, 0.5, 0.625, 0.25, 0.625, 0.25, 0.625, 0.0, 0.625, 0.0, 0.625, 1.0, 0.625, 1.0, 0.625, 0.75, 0.625, 0.75, 0.375, 0.0, 0.375, 0.25, 0.625, 0.25, 0.625, 0.0, 0.375, 0.25, 0.375, 0.5, 0.625, 0.5, 0.625, 0.25, 0.375, 0.5, 0.375, 0.75, 0.625, 0.75, 0.625, 0.5, 0.375, 0.75, 0.375, 1.0, 0.625, 1.0, 0.625, 0.75, 0.125, 0.5, 0.125, 0.75, 0.375, 0.75, 0.375, 0.5, 0.625, 0.5, 0.625, 0.5, 0.625, 0.25, 0.625, 0.25, 0.625, 0.5, 0.625, 0.75, 0.875, 0.75, 0.875, 0.5, 0.625, 0.75, 0.625, 0.75, 0.625, 0.5, 0.625, 0.5, 0.625, 0.25, 0.625, 0.25, 0.625, 0.0, 0.625, 0.0, 0.625, 1.0, 0.625, 1.0, 0.625, 0.75, 0.625, 0.75, 0.375, 0.0, 0.375, 0.25, 0.625, 0.25, 0.625, 0.0, 0.375, 0.25, 0.375, 0.5, 0.625, 0.5, 0.625, 0.25, 0.375, 0.5, 0.375, 0.75, 0.625, 0.75, 0.625, 0.5, 0.375, 0.75, 0.375, 1.0, 0.625, 1.0, 0.625, 0.75, 0.125, 0.5, 0.125, 0.75, 0.375, 0.75, 0.375, 0.5, 0.625, 0.5, 0.625, 0.5, 0.625, 0.25, 0.625, 0.25, 0.625, 0.5, 0.625, 0.75, 0.875, 0.75, 0.875, 0.5, 0.625, 0.75, 0.625, 0.75, 0.625, 0.5, 0.625, 0.5, 0.625, 0.25, 0.625, 0.25, 0.625, 0.0, 0.625, 0.0, 0.625, 1.0, 0.625, 1.0, 0.625, 0.75, 0.625, 0.75, 0.375, 0.0, 0.375, 0.25, 0.625, 0.25, 0.625, 0.0, 0.375, 0.25, 0.375, 0.5, 0.625, 0.5, 0.625, 0.25, 0.375, 0.5, 0.375, 0.75, 0.625, 0.75, 0.625, 0.5, 0.375, 0.75, 0.375, 1.0, 0.625, 1.0, 0.625, 0.75, 0.125, 0.5, 0.125, 0.75, 0.375, 0.75, 0.375, 0.5, 0.625, 0.5, 0.625, 0.5, 0.625, 0.25, 0.625, 0.25, 0.625, 0.5, 0.625, 0.75, 0.875, 0.75, 0.875, 0.5, 0.625, 0.75, 0.625, 0.75, 0.625, 0.5, 0.625, 0.5, 0.625, 0.25, 0.625, 0.25, 0.625, 0.0, 0.625, 0.0, 0.625, 1.0, 0.625, 1.0, 0.625, 0.75, 0.625, 0.75, 0.375, 0.0, 0.375, 0.25, 0.625, 0.25, 0.625, 0.0, 0.375, 0.25, 0.375, 0.5, 0.625, 0.5, 0.625, 0.25, 0.375, 0.5, 0.375, 0.75, 0.625, 0.75, 0.625, 0.5, 0.375, 0.75, 0.375, 1.0, 0.625, 1.0, 0.625, 0.75, 0.125, 0.5, 0.125, 0.75, 0.375, 0.75, 0.375, 0.5, 0.625, 0.5, 0.625, 0.5, 0.625, 0.25, 0.625, 0.25, 0.625, 0.5, 0.625, 0.75, 0.875, 0.75, 0.875, 0.5, 0.625, 0.75, 0.625, 0.75, 0.625, 0.5, 0.625, 0.5, 0.625, 0.25, 0.625, 0.25, 0.625, 0.0, 0.625, 0.0, 0.625, 1.0, 0.625, 1.0, 0.625, 0.75, 0.625, 0.75, 0.375, 0.0, 0.375, 0.25, 0.625, 0.25, 0.625, 0.0, 0.375, 0.25, 0.375, 0.5, 0.625, 0.5, 0.625, 0.25, 0.375, 0.5, 0.375, 0.75, 0.625, 0.75, 0.625, 0.5, 0.375, 0.75, 0.375, 1.0, 0.625, 1.0, 0.625, 0.75, 0.125, 0.5, 0.125, 0.75, 0.375, 0.75, 0.375, 0.5, 0.625, 0.5, 0.625, 0.5, 0.625, 0.25, 0.625, 0.25, 0.625, 0.5, 0.625, 0.75, 0.875, 0.75, 0.875, 0.5, 0.625, 0.75, 0.625, 0.75, 0.625, 0.5, 0.625, 0.5, 0.625, 0.25, 0.625, 0.25, 0.625, 0.0, 0.625, 0.0, 0.625, 1.0, 0.625, 1.0, 0.625, 0.75, 0.625, 0.75, 0.375, 0.0, 0.375, 0.25, 0.625, 0.25, 0.625, 0.0, 0.375, 0.25, 0.375, 0.5, 0.625, 0.5, 0.625, 0.25, 0.375, 0.5, 0.375, 0.75, 0.625, 0.75, 0.625, 0.5, 0.375, 0.75, 0.375, 1.0, 0.625, 1.0, 0.625, 0.75, 0.125, 0.5, 0.125, 0.75, 0.375, 0.75, 0.375, 0.5, 0.625, 0.5, 0.625, 0.5, 0.625, 0.25, 0.625, 0.25, 0.625, 0.5, 0.625, 0.75, 0.875, 0.75, 0.875, 0.5, 0.625, 0.75, 0.625, 0.75, 0.625, 0.5, 0.625, 0.5, 0.625, 0.25, 0.625, 0.25, 0.625, 0.0, 0.625, 0.0, 0.625, 1.0, 0.625, 1.0, 0.625, 0.75, 0.625, 0.75, 0.375, 0.0, 0.375, 0.25, 0.625, 0.25, 0.625, 0.0, 0.375, 0.25, 0.375, 0.5, 0.625, 0.5, 0.625, 0.25, 0.375, 0.5, 0.375, 0.75, 0.625, 0.75, 0.625, 0.5, 0.375, 0.75, 0.375, 1.0, 0.625, 1.0, 0.625, 0.75, 0.125, 0.5, 0.125, 0.75, 0.375, 0.75, 0.375, 0.5, 0.625, 0.5, 0.625, 0.5, 0.625, 0.25, 0.625, 0.25, 0.625, 0.5, 0.625, 0.75, 0.875, 0.75, 0.875, 0.5, 0.625, 0.75, 0.625, 0.75, 0.625, 0.5, 0.625, 0.5, 0.625, 0.25, 0.625, 0.25, 0.625, 0.0, 0.625, 0.0, 0.625, 1.0, 0.625, 1.0, 0.625, 0.75, 0.625, 0.75, 0.375, 0.0, 0.375, 0.25, 0.625, 0.25, 0.625, 0.0, 0.375, 0.25, 0.375, 0.5, 0.625, 0.5, 0.625, 0.25, 0.375, 0.5, 0.375, 0.75, 0.625, 0.75, 0.625, 0.5, 0.375, 0.75, 0.375, 1.0, 0.625, 1.0, 0.625, 0.75, 0.125, 0.5, 0.125, 0.75, 0.375, 0.75, 0.375, 0.5, 0.625, 0.5, 0.625, 0.5, 0.625, 0.25, 0.625, 0.25, 0.625, 0.5, 0.625, 0.75, 0.875, 0.75, 0.875, 0.5, 0.625, 0.75, 0.625, 0.75, 0.625, 0.5, 0.625, 0.5, 0.625, 0.25, 0.625, 0.25, 0.625, 0.0, 0.625, 0.0, 0.625, 1.0, 0.625, 1.0, 0.625, 0.75, 0.625, 0.75, 0.375, 0.0, 0.375, 0.25, 0.625, 0.25, 0.625, 0.0, 0.375, 0.25, 0.375, 0.5, 0.625, 0.5, 0.625, 0.25, 0.375, 0.5, 0.375, 0.75, 0.625, 0.75, 0.625, 0.5, 0.375, 0.75, 0.375, 1.0, 0.625, 1.0, 0.625, 0.75, 0.125, 0.5, 0.125, 0.75, 0.375, 0.75, 0.375, 0.5, 0.625, 0.5, 0.625, 0.5, 0.625, 0.25, 0.625, 0.25, 0.625, 0.5, 0.625, 0.75, 0.875, 0.75, 0.875, 0.5, 0.625, 0.75, 0.625, 0.75, 0.625, 0.5, 0.625, 0.5, 0.625, 0.25, 0.625, 0.25, 0.625, 0.0, 0.625, 0.0, 0.625, 1.0, 0.625, 1.0, 0.625, 0.75, 0.625, 0.75, 0.375, 0.0, 0.375, 0.25, 0.625, 0.25, 0.625, 0.0, 0.375, 0.25, 0.375, 0.5, 0.625, 0.5, 0.625, 0.25, 0.375, 0.5, 0.375, 0.75, 0.625, 0.75, 0.625, 0.5, 0.375, 0.75, 0.375, 1.0, 0.625, 1.0, 0.625, 0.75, 0.125, 0.5, 0.125, 0.75, 0.375, 0.75, 0.375, 0.5, 0.625, 0.5, 0.625, 0.5, 0.625, 0.25, 0.625, 0.25, 0.625, 0.5, 0.625, 0.75, 0.875, 0.75, 0.875, 0.5, 0.625, 0.75, 0.625, 0.75, 0.625, 0.5, 0.625, 0.5, 0.625, 0.25, 0.625, 0.25, 0.625, 0.0, 0.625, 0.0, 0.625, 1.0, 0.625, 1.0, 0.625, 0.75, 0.625, 0.75, 0.375, 0.0, 0.375, 0.25, 0.625, 0.25, 0.625, 0.0, 0.375, 0.25, 0.375, 0.5, 0.625, 0.5, 0.625, 0.25, 0.375, 0.5, 0.375, 0.75, 0.625, 0.75, 0.625, 0.5, 0.375, 0.75, 0.375, 1.0, 0.625, 1.0, 0.625, 0.75, 0.125, 0.5, 0.125, 0.75, 0.375, 0.75, 0.375, 0.5, 0.625, 0.5, 0.625, 0.5, 0.625, 0.25, 0.625, 0.25, 0.625, 0.5, 0.625, 0.75, 0.875, 0.75, 0.875, 0.5, 0.625, 0.75, 0.625, 0.75, 0.625, 0.5, 0.625, 0.5, 0.625, 0.25, 0.625, 0.25, 0.625, 0.0, 0.625, 0.0, 0.625, 1.0, 0.625, 1.0, 0.625, 0.75, 0.625, 0.75, 0.375, 0.0, 0.375, 0.25, 0.625, 0.25, 0.625, 0.0, 0.375, 0.25, 0.375, 0.5, 0.625, 0.5, 0.625, 0.25, 0.375, 0.5, 0.375, 0.75, 0.625, 0.75, 0.625, 0.5, 0.375, 0.75, 0.375, 1.0, 0.625, 1.0, 0.625, 0.75, 0.125, 0.5, 0.125, 0.75, 0.375, 0.75, 0.375, 0.5, 0.625, 0.5, 0.625, 0.5, 0.625, 0.25, 0.625, 0.25, 0.625, 0.5, 0.625, 0.75, 0.875, 0.75, 0.875, 0.5, 0.625, 0.75, 0.625, 0.75, 0.625, 0.5, 0.625, 0.5, 0.625, 0.25, 0.625, 0.25, 0.625, 0.0, 0.625, 0.0, 0.625, 1.0, 0.625, 1.0, 0.625, 0.75, 0.625, 0.75, 0.375, 0.0, 0.375, 0.25, 0.625, 0.25, 0.625, 0.0, 0.375, 0.25, 0.375, 0.5, 0.625, 0.5, 0.625, 0.25, 0.375, 0.5, 0.375, 0.75, 0.625, 0.75, 0.625, 0.5, 0.375, 0.75, 0.375, 1.0, 0.625, 1.0, 0.625, 0.75, 0.125, 0.5, 0.125, 0.75, 0.375, 0.75, 0.375, 0.5, 0.625, 0.5, 0.625, 0.5, 0.625, 0.25, 0.625, 0.25, 0.625, 0.5, 0.625, 0.75, 0.875, 0.75, 0.875, 0.5, 0.625, 0.75, 0.625, 0.75, 0.625, 0.5, 0.625, 0.5, 0.625, 0.25, 0.625, 0.25, 0.625, 0.0, 0.625, 0.0, 0.625, 1.0, 0.625, 1.0, 0.625, 0.75, 0.625, 0.75, 0.375, 0.0, 0.625, 0.0, 0.625, 0.25, 0.375, 0.25, 0.375, 0.25, 0.625, 0.25, 0.625, 0.5, 0.375, 0.5, 0.375, 0.5, 0.625, 0.5, 0.625, 0.75, 0.375, 0.75, 0.375, 0.75, 0.625, 0.75, 0.625, 1.0, 0.375, 1.0, 0.125, 0.5, 0.375, 0.5, 0.375, 0.75, 0.125, 0.75, 0.625, 0.5, 0.625, 0.25, 0.625, 0.25, 0.625, 0.5, 0.625, 0.5, 0.875, 0.5, 0.875, 0.75, 0.625, 0.75, 0.625, 0.75, 0.625, 0.5, 0.625, 0.5, 0.625, 0.75, 0.625, 0.25, 0.625, 0.0, 0.625, 0.0, 0.625, 0.25, 0.625, 1.0, 0.625, 0.75, 0.625, 0.75, 0.625, 1.0])
me_cube_001.materials.append(mat_material_001)
me_cube_001.use_remesh_fix_poles = True
me_cube_001.use_remesh_preserve_attributes = False
me_cube_001.use_mirror_vertex_groups = False
me_cube_001.update()
me_cube = bpy.data.meshes.new('Cube')
me_cube.from_pydata([(-0.4536, -0.4255, 11.37), (-0.4536, -0.4255, 11.96), (-0.4536, 0.1645, 11.37), (-0.4536, 0.1645, 11.96), (0.1364, -0.4255, 11.37), (0.1364, -0.4255, 11.96), (0.1364, 0.1645, 11.37), (0.1364, 0.1645, 11.96), (-0.4536, -0.4255, 11.83), (-0.4536, 0.1645, 11.83), (0.1364, 0.1645, 11.83), (0.1364, -0.4255, 11.83), (-0.4536, 0.1645, 11.49), (0.1364, 0.1645, 11.49), (0.1364, -0.4255, 11.49), (-0.4536, -0.4255, 11.49), (-0.4313, 0.1645, 11.37), (-0.4313, 0.1645, 11.96), (-0.4313, -0.4255, 11.37), (-0.4313, -0.4255, 11.96), (-0.4313, -0.4255, 11.83), (-0.4313, 0.1645, 11.83), (-0.4313, 0.1645, 11.49), (-0.4313, -0.4255, 11.49), (-0.4536, -0.4365, 11.83), (-0.4536, -0.4365, 11.96), (-0.4536, 0.1756, 11.49), (-0.4536, 0.1756, 11.37), (-0.4313, 0.1756, 11.37), (-0.4313, 0.1756, 11.96), (0.1442, 0.1724, 11.96), (0.1442, 0.1724, 11.49), (0.1442, 0.1724, 11.37), (0.1442, -0.4333, 11.37), (0.1442, -0.4333, 11.96), (0.1442, -0.4333, 11.49), (-0.4313, -0.4365, 11.37), (-0.4313, -0.4365, 11.96), (-0.4536, -0.4365, 11.49), (-0.4536, 0.1756, 11.96), (-0.4536, 0.1756, 11.83), (0.1442, 0.1724, 11.83), (0.1442, -0.4333, 11.83), (-0.4313, -0.4365, 11.83), (-0.4313, 0.1756, 11.83), (-0.4536, -0.4365, 11.37), (-0.4313, 0.1756, 11.49), (-0.4313, -0.4365, 11.49)], [], [(8, 1, 3, 9), (13, 14, 35, 31), (19, 1, 25, 37), (10, 21, 44, 41), (16, 6, 4, 18), (17, 3, 1, 19), (2, 12, 26, 27), (13, 10, 11, 14), (22, 21, 10, 13), (15, 8, 9, 12), (0, 15, 12, 2), (22, 13, 31, 46), (18, 4, 33, 36), (20, 11, 42, 43), (11, 10, 41, 42), (23, 20, 43, 47), (5, 19, 37, 34), (14, 11, 20, 23), (7, 17, 19, 5), (2, 16, 18, 0), (1, 8, 24, 25), (21, 22, 46, 44), (44, 29, 30, 41), (41, 30, 34, 42), (43, 37, 25, 24), (47, 43, 24, 38), (28, 46, 31, 32), (32, 31, 35, 33), (36, 47, 38, 45), (33, 35, 47, 36), (27, 26, 46, 28), (26, 40, 44, 46), (42, 34, 37, 43), (40, 39, 29, 44), (16, 2, 27, 28), (8, 15, 38, 24), (17, 7, 30, 29), (12, 9, 40, 26), (14, 23, 47, 35), (9, 3, 39, 40), (6, 16, 28, 32), (3, 17, 29, 39), (4, 6, 32, 33), (0, 18, 36, 45), (7, 5, 34, 30), (15, 0, 45, 38)])
me_cube.polygons.foreach_set('use_smooth', [True] * 46)
_uv = me_cube.uv_layers.new(name='UVMap')
_uv.uv.foreach_set('vector', [0.5699, 0.0, 0.625, 0.0, 0.625, 0.25, 0.5699, 0.25, 0.4269, 0.5, 0.4269, 0.75, 0.4269, 0.75, 0.4269, 0.5, 0.8656, 0.75, 0.875, 0.75, 0.875, 0.75, 0.8656, 0.75, 0.5699, 0.5, 0.5699, 0.2594, 0.5699, 0.2594, 0.5699, 0.5, 0.1344, 0.5, 0.375, 0.5, 0.375, 0.75, 0.1344, 0.75, 0.8656, 0.5, 0.875, 0.5, 0.875, 0.75, 0.8656, 0.75, 0.375, 0.25, 0.4269, 0.25, 0.4269, 0.25, 0.375, 0.25, 0.4269, 0.5, 0.5699, 0.5, 0.5699, 0.75, 0.4269, 0.75, 0.4269, 0.2594, 0.5699, 0.2594, 0.5699, 0.5, 0.4269, 0.5, 0.4269, 0.0, 0.5699, 0.0, 0.5699, 0.25, 0.4269, 0.25, 0.375, 0.0, 0.4269, 0.0, 0.4269, 0.25, 0.375, 0.25, 0.4269, 0.2594, 0.4269, 0.5, 0.4269, 0.5, 0.4269, 0.2594, 0.1344, 0.75, 0.375, 0.75, 0.375, 0.75, 0.1344, 0.75, 0.5699, 0.9906, 0.5699, 0.75, 0.5699, 0.75, 0.5699, 0.9906, 0.5699, 0.75, 0.5699, 0.5, 0.5699, 0.5, 0.5699, 0.75, 0.4269, 0.9906, 0.5699, 0.9906, 0.5699, 0.9906, 0.4269, 0.9906, 0.625, 0.75, 0.8656, 0.75, 0.8656, 0.75, 0.625, 0.75, 0.4269, 0.75, 0.5699, 0.75, 0.5699, 0.9906, 0.4269, 0.9906, 0.625, 0.5, 0.8656, 0.5, 0.8656, 0.75, 0.625, 0.75, 0.125, 0.5, 0.1344, 0.5, 0.1344, 0.75, 0.125, 0.75, 0.625, 0.0, 0.5699, 0.0, 0.5699, 0.0, 0.625, 0.0, 0.5699, 0.2594, 0.4269, 0.2594, 0.4269, 0.2594, 0.5699, 0.2594, 0.5699, 0.2594, 0.625, 0.2594, 0.625, 0.5, 0.5699, 0.5, 0.5699, 0.5, 0.625, 0.5, 0.625, 0.75, 0.5699, 0.75, 0.5699, 0.9906, 0.625, 0.9906, 0.625, 1.0, 0.5699, 1.0, 0.4269, 0.9906, 0.5699, 0.9906, 0.5699, 1.0, 0.4269, 1.0, 0.375, 0.2594, 0.4269, 0.2594, 0.4269, 0.5, 0.375, 0.5, 0.375, 0.5, 0.4269, 0.5, 0.4269, 0.75, 0.375, 0.75, 0.375, 0.9906, 0.4269, 0.9906, 0.4269, 1.0, 0.375, 1.0, 0.375, 0.75, 0.4269, 0.75, 0.4269, 0.9906, 0.375, 0.9906, 0.375, 0.25, 0.4269, 0.25, 0.4269, 0.2594, 0.375, 0.2594, 0.4269, 0.25, 0.5699, 0.25, 0.5699, 0.2594, 0.4269, 0.2594, 0.5699, 0.75, 0.625, 0.75, 0.625, 0.9906, 0.5699, 0.9906, 0.5699, 0.25, 0.625, 0.25, 0.625, 0.2594, 0.5699, 0.2594, 0.1344, 0.5, 0.125, 0.5, 0.125, 0.5, 0.1344, 0.5, 0.5699, 0.0, 0.4269, 0.0, 0.4269, 0.0, 0.5699, 0.0, 0.8656, 0.5, 0.625, 0.5, 0.625, 0.5, 0.8656, 0.5, 0.4269, 0.25, 0.5699, 0.25, 0.5699, 0.25, 0.4269, 0.25, 0.4269, 0.75, 0.4269, 0.9906, 0.4269, 0.9906, 0.4269, 0.75, 0.5699, 0.25, 0.625, 0.25, 0.625, 0.25, 0.5699, 0.25, 0.375, 0.5, 0.1344, 0.5, 0.1344, 0.5, 0.375, 0.5, 0.875, 0.5, 0.8656, 0.5, 0.8656, 0.5, 0.875, 0.5, 0.375, 0.75, 0.375, 0.5, 0.375, 0.5, 0.375, 0.75, 0.125, 0.75, 0.1344, 0.75, 0.1344, 0.75, 0.125, 0.75, 0.625, 0.5, 0.625, 0.75, 0.625, 0.75, 0.625, 0.5, 0.4269, 0.0, 0.375, 0.0, 0.375, 0.0, 0.4269, 0.0])
me_cube.materials.append(mat_material_002)
me_cube.use_remesh_fix_poles = True
me_cube.use_remesh_preserve_attributes = False
me_cube.use_mirror_vertex_groups = False
me_cube.update()
me_cube_002 = bpy.data.meshes.new('Cube.002')
me_cube_002.from_pydata([(-0.5952, -0.4569, 11.95), (-0.5952, -0.4569, 12.54), (-0.5952, 0.1331, 11.95), (-0.5952, 0.1331, 12.54), (-0.005153, -0.4569, 11.95), (-0.005153, -0.4569, 12.54), (-0.005153, 0.1331, 11.95), (-0.005153, 0.1331, 12.54), (-0.5952, -0.4569, 12.41), (-0.5952, 0.1331, 12.41), (-0.005153, 0.1331, 12.41), (-0.005153, -0.4569, 12.41), (-0.5952, 0.1331, 12.08), (-0.005153, 0.1331, 12.08), (-0.005153, -0.4569, 12.08), (-0.5952, -0.4569, 12.08), (-0.5729, 0.1331, 11.95), (-0.5729, 0.1331, 12.54), (-0.5729, -0.4569, 11.95), (-0.5729, -0.4569, 12.54), (-0.5729, -0.4569, 12.41), (-0.5729, 0.1331, 12.41), (-0.5729, 0.1331, 12.08), (-0.5729, -0.4569, 12.08), (-0.5952, -0.468, 12.41), (-0.5952, -0.468, 12.54), (-0.5952, 0.1441, 12.08), (-0.5952, 0.1441, 11.95), (-0.5729, 0.1441, 11.95), (-0.5729, 0.1441, 12.54), (0.002657, 0.1409, 12.54), (0.002657, 0.1409, 12.08), (0.002657, 0.1409, 11.95), (0.002657, -0.4648, 11.95), (0.002657, -0.4648, 12.54), (0.002657, -0.4648, 12.08), (-0.5729, -0.468, 11.95), (-0.5729, -0.468, 12.54), (-0.5952, -0.468, 12.08), (-0.5952, 0.1441, 12.54), (-0.5952, 0.1441, 12.41), (0.002657, 0.1409, 12.41), (0.002657, -0.4648, 12.41), (-0.5729, -0.468, 12.41), (-0.5729, 0.1441, 12.41), (-0.5952, -0.468, 11.95), (-0.5729, 0.1441, 12.08), (-0.5729, -0.468, 12.08)], [], [(8, 1, 3, 9), (13, 14, 35, 31), (19, 1, 25, 37), (10, 21, 44, 41), (16, 6, 4, 18), (17, 3, 1, 19), (2, 12, 26, 27), (13, 10, 11, 14), (22, 21, 10, 13), (15, 8, 9, 12), (0, 15, 12, 2), (22, 13, 31, 46), (18, 4, 33, 36), (20, 11, 42, 43), (11, 10, 41, 42), (23, 20, 43, 47), (5, 19, 37, 34), (14, 11, 20, 23), (7, 17, 19, 5), (2, 16, 18, 0), (1, 8, 24, 25), (21, 22, 46, 44), (44, 29, 30, 41), (41, 30, 34, 42), (43, 37, 25, 24), (47, 43, 24, 38), (28, 46, 31, 32), (32, 31, 35, 33), (36, 47, 38, 45), (33, 35, 47, 36), (27, 26, 46, 28), (26, 40, 44, 46), (42, 34, 37, 43), (40, 39, 29, 44), (16, 2, 27, 28), (8, 15, 38, 24), (17, 7, 30, 29), (12, 9, 40, 26), (14, 23, 47, 35), (9, 3, 39, 40), (6, 16, 28, 32), (3, 17, 29, 39), (4, 6, 32, 33), (0, 18, 36, 45), (7, 5, 34, 30), (15, 0, 45, 38)])
me_cube_002.polygons.foreach_set('use_smooth', [True] * 46)
_uv = me_cube_002.uv_layers.new(name='UVMap')
_uv.uv.foreach_set('vector', [0.5699, 0.0, 0.625, 0.0, 0.625, 0.25, 0.5699, 0.25, 0.4269, 0.5, 0.4269, 0.75, 0.4269, 0.75, 0.4269, 0.5, 0.8656, 0.75, 0.875, 0.75, 0.875, 0.75, 0.8656, 0.75, 0.5699, 0.5, 0.5699, 0.2594, 0.5699, 0.2594, 0.5699, 0.5, 0.1344, 0.5, 0.375, 0.5, 0.375, 0.75, 0.1344, 0.75, 0.8656, 0.5, 0.875, 0.5, 0.875, 0.75, 0.8656, 0.75, 0.375, 0.25, 0.4269, 0.25, 0.4269, 0.25, 0.375, 0.25, 0.4269, 0.5, 0.5699, 0.5, 0.5699, 0.75, 0.4269, 0.75, 0.4269, 0.2594, 0.5699, 0.2594, 0.5699, 0.5, 0.4269, 0.5, 0.4269, 0.0, 0.5699, 0.0, 0.5699, 0.25, 0.4269, 0.25, 0.375, 0.0, 0.4269, 0.0, 0.4269, 0.25, 0.375, 0.25, 0.4269, 0.2594, 0.4269, 0.5, 0.4269, 0.5, 0.4269, 0.2594, 0.1344, 0.75, 0.375, 0.75, 0.375, 0.75, 0.1344, 0.75, 0.5699, 0.9906, 0.5699, 0.75, 0.5699, 0.75, 0.5699, 0.9906, 0.5699, 0.75, 0.5699, 0.5, 0.5699, 0.5, 0.5699, 0.75, 0.4269, 0.9906, 0.5699, 0.9906, 0.5699, 0.9906, 0.4269, 0.9906, 0.625, 0.75, 0.8656, 0.75, 0.8656, 0.75, 0.625, 0.75, 0.4269, 0.75, 0.5699, 0.75, 0.5699, 0.9906, 0.4269, 0.9906, 0.625, 0.5, 0.8656, 0.5, 0.8656, 0.75, 0.625, 0.75, 0.125, 0.5, 0.1344, 0.5, 0.1344, 0.75, 0.125, 0.75, 0.625, 0.0, 0.5699, 0.0, 0.5699, 0.0, 0.625, 0.0, 0.5699, 0.2594, 0.4269, 0.2594, 0.4269, 0.2594, 0.5699, 0.2594, 0.5699, 0.2594, 0.625, 0.2594, 0.625, 0.5, 0.5699, 0.5, 0.5699, 0.5, 0.625, 0.5, 0.625, 0.75, 0.5699, 0.75, 0.5699, 0.9906, 0.625, 0.9906, 0.625, 1.0, 0.5699, 1.0, 0.4269, 0.9906, 0.5699, 0.9906, 0.5699, 1.0, 0.4269, 1.0, 0.375, 0.2594, 0.4269, 0.2594, 0.4269, 0.5, 0.375, 0.5, 0.375, 0.5, 0.4269, 0.5, 0.4269, 0.75, 0.375, 0.75, 0.375, 0.9906, 0.4269, 0.9906, 0.4269, 1.0, 0.375, 1.0, 0.375, 0.75, 0.4269, 0.75, 0.4269, 0.9906, 0.375, 0.9906, 0.375, 0.25, 0.4269, 0.25, 0.4269, 0.2594, 0.375, 0.2594, 0.4269, 0.25, 0.5699, 0.25, 0.5699, 0.2594, 0.4269, 0.2594, 0.5699, 0.75, 0.625, 0.75, 0.625, 0.9906, 0.5699, 0.9906, 0.5699, 0.25, 0.625, 0.25, 0.625, 0.2594, 0.5699, 0.2594, 0.1344, 0.5, 0.125, 0.5, 0.125, 0.5, 0.1344, 0.5, 0.5699, 0.0, 0.4269, 0.0, 0.4269, 0.0, 0.5699, 0.0, 0.8656, 0.5, 0.625, 0.5, 0.625, 0.5, 0.8656, 0.5, 0.4269, 0.25, 0.5699, 0.25, 0.5699, 0.25, 0.4269, 0.25, 0.4269, 0.75, 0.4269, 0.9906, 0.4269, 0.9906, 0.4269, 0.75, 0.5699, 0.25, 0.625, 0.25, 0.625, 0.25, 0.5699, 0.25, 0.375, 0.5, 0.1344, 0.5, 0.1344, 0.5, 0.375, 0.5, 0.875, 0.5, 0.8656, 0.5, 0.8656, 0.5, 0.875, 0.5, 0.375, 0.75, 0.375, 0.5, 0.375, 0.5, 0.375, 0.75, 0.125, 0.75, 0.1344, 0.75, 0.1344, 0.75, 0.125, 0.75, 0.625, 0.5, 0.625, 0.75, 0.625, 0.75, 0.625, 0.5, 0.4269, 0.0, 0.375, 0.0, 0.375, 0.0, 0.4269, 0.0])
me_cube_002.materials.append(mat_material_002)
me_cube_002.use_remesh_fix_poles = True
me_cube_002.use_remesh_preserve_attributes = False
me_cube_002.use_mirror_vertex_groups = False
me_cube_002.update()

# ---- objects
ob_cylinder = bpy.data.objects.new('Cylinder', me_cylinder)
ob_cylinder_001 = bpy.data.objects.new('Cylinder.001', me_cylinder_001)
ob_cube = bpy.data.objects.new('Cube', me_cube_001)
ob_cube_001 = bpy.data.objects.new('Cube.001', me_cube)
ob_cube_002 = bpy.data.objects.new('Cube.002', me_cube_002)

# ---- transforms, parenting, visibility, modifiers, constraints
ob_cylinder.location = (0.0, 0.0, 0.0)
ob_cylinder.lineart.crease_threshold = 0.0
ob_cylinder_001.location = (0.0, 0.0, 0.0)
ob_cylinder_001.lineart.crease_threshold = 0.0
ob_cube.location = (0.0, 0.0, 0.0)
ob_cube.scale = (0.2017, 1.0, 1.0)
ob_cube.lineart.crease_threshold = 0.0
ob_cube_001.location = (1.49e-08, 2.98e-08, -5.96e-08)
ob_cube_001.scale = (0.8323, 1.166, 0.06505)
ob_cube_001.lineart.crease_threshold = 0.0
ob_cube_002.location = (0.0, 0.0, 5.96e-08)
ob_cube_002.rotation_euler = (0.0, -0.0, 0.09189)
ob_cube_002.scale = (0.5647, 0.88, 0.06505)
ob_cube_002.lineart.crease_threshold = 0.0

# ---- collection membership
col_collection.objects.link(ob_cylinder)
col_collection.objects.link(ob_cylinder_001)
col_collection.objects.link(ob_cube)
col_collection.objects.link(ob_cube_001)
col_collection.objects.link(ob_cube_002)

# ---- scene / render settings (as saved in the file)
scene.frame_start = 1; scene.frame_end = 250; scene.frame_set(1)
scene.render.engine = 'BLENDER_EEVEE_NEXT'
scene.cycles.use_denoising = False
scene.cycles.samples = 128
scene.cycles.sampling_pattern = 'TABULATED_SOBOL'
scene.cycles.use_adaptive_sampling = False
scene.cycles.use_light_tree = False
scene.view_settings.view_transform = 'Filmic'
bpy.context.view_layer.update()

# ---- added for rendering (the .blend has no active camera and no usable light): camera, sun
cam_auto = bpy.data.cameras.new('AutoCamera')
cam_auto.lens = 50.0
cam_auto.sensor_width = 36.0
cam_auto.clip_end = 1000.0
ob_auto_camera = bpy.data.objects.new('AutoCamera', cam_auto)
scene.collection.objects.link(ob_auto_camera)
ob_auto_camera.location = (2.72623, -3.27148, 2.58398)
ob_auto_camera.rotation_euler = (1.09748, -7.21219e-08, 0.694738)
scene.camera = ob_auto_camera
light_auto_sun = bpy.data.lights.new('AutoSun', 'SUN')
light_auto_sun.energy = 3.0
light_auto_sun.angle = 0.0523599
ob_auto_sun = bpy.data.objects.new('AutoSun', light_auto_sun)
scene.collection.objects.link(ob_auto_sun)
ob_auto_sun.rotation_euler = (0.872665, 0.174533, 0.523599)
bpy.context.view_layer.update()
